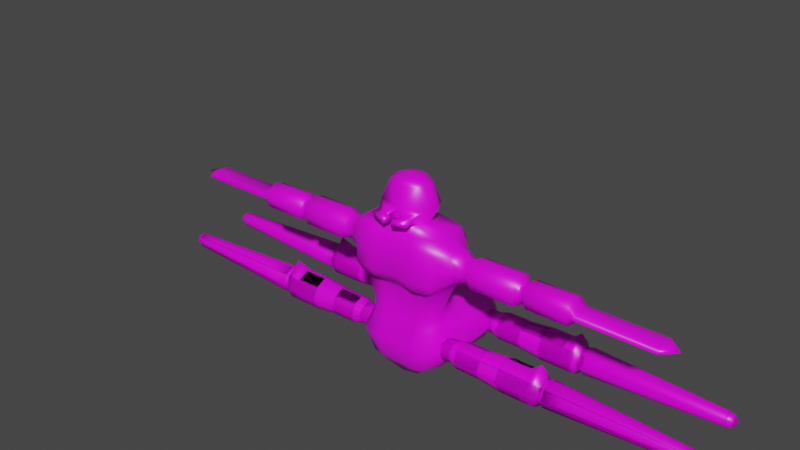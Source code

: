 # Source: monster.blend  (saved by Blender 2.83.19; exported with 4.5.12 LTS)
import bpy
from mathutils import Matrix  # noqa: F401  (used for matrix-valued properties, if any)

bpy.ops.wm.read_factory_settings(use_empty=True)
scene = bpy.context.scene
scene.name = 'Scene'

# ---- collections
col_collection = bpy.data.collections.new('Collection'); scene.collection.children.link(col_collection)

# ---- images (referenced by path relative to the original .blend; pixels are not part of the script)
import os
ASSET_DIR = os.environ.get("B2B_ASSET_DIR", "")  # directory of the original .blend (textures are referenced by path, not embedded)
HERE = os.path.dirname(os.path.abspath(__file__))  # packed textures are extracted next to this script under _unpacked/

def load_image(name, relpath, width, height, colorspace="sRGB"):
    """Load a texture the original file referenced (path relative to the .blend, or extracted next to this script)."""
    p = next((c for c in (os.path.join(HERE, relpath), os.path.join(ASSET_DIR, relpath)) if relpath and os.path.exists(c)), "")
    if p:
        img = bpy.data.images.load(p, check_existing=True)
        img.name = name
    else:  # same state as the original file: an image datablock whose file is absent (Cycles renders it pink)
        img = bpy.data.images.new(name, width, height)
        img.source = "FILE"
        img.filepath = "//" + (relpath or name)
    img.colorspace_settings.name = colorspace
    return img
img_crabby_png = load_image('crabby.png', 'crabby.png', 1024, 1024, 'sRGB')

# ---- materials (node trees are filled in below, after node groups)
mat_material = bpy.data.materials.new('Material')
mat_material.alpha_threshold = 0.0
mat_material.use_transparent_shadow = False
mat_material.line_color = (0.0, 0.0, 0.0, 1.0)

# ---- material node trees
mat_material.use_nodes = True; mat_material.node_tree.nodes.clear()
_N = mat_material.node_tree.nodes; _L = mat_material.node_tree.links
n0 = _N.new('ShaderNodeOutputMaterial'); n0.name = 'Material Output'; n0.location = (300, 300)
n1 = _N.new('ShaderNodeBsdfPrincipled'); n1.name = 'Principled BSDF'; n1.location = (10, 300)
n1.distribution = 'GGX'
n1.subsurface_method = 'BURLEY'
n1.inputs[2].default_value = 0.4
n1.inputs[3].default_value = 1.45
n1.inputs[27].default_value = (0.0, 0.0, 0.0, 1.0)
n1.inputs[28].default_value = 1.0
n2 = _N.new('ShaderNodeTexImage'); n2.name = 'Image Texture'; n2.location = (-280, 270)
n2.image = img_crabby_png
_L.new(n1.outputs[0], n0.inputs[0])
_L.new(n2.outputs[0], n1.inputs[0])
n0.is_active_output = True

# ---- world
world_world = bpy.data.worlds.new('World'); scene.world = world_world
world_world.use_nodes = True; world_world.node_tree.nodes.clear()
_N = world_world.node_tree.nodes; _L = world_world.node_tree.links
n0 = _N.new('ShaderNodeOutputWorld'); n0.name = 'World Output'; n0.location = (300, 300)
n1 = _N.new('ShaderNodeBackground'); n1.name = 'Background'; n1.location = (10, 300)
n1.inputs[0].default_value = (0.05088, 0.05088, 0.05088, 1.0)
_L.new(n1.outputs[0], n0.inputs[0])
n0.is_active_output = True
world_world.color = (0.05088, 0.05088, 0.05088)
world_world.use_sun_shadow = False
world_world.sun_shadow_jitter_overblur = 0.0

# ---- meshes
me_cube = bpy.data.meshes.new('Cube')
me_cube.from_pydata([(1.154, 0.7597, 3.931), (1.146, 0.7597, 2.412), (1.154, -0.7597, 3.931), (1.146, -0.7597, 2.412), (0.0, 0.7573, 2.352), (1.283, 0.8197, 3.172), (1.283, -0.8197, 3.172), (0.0, -0.6278, 3.991), (1.283, 0.0, 3.991), (0.0, -0.6278, 2.352), (0.0, 0.8197, 3.991), (1.492, 0.0, 2.352), (0.0, 1.0, 3.172), (2.15, 0.3677, 3.172), (0.0, -0.808, 3.172), (1.283, 0.8197, 2.672), (1.283, -0.8197, 2.672), (1.283, -0.5, 3.991), (0.6663, -0.7699, 2.352), (0.6663, 0.8197, 3.991), (1.245, 0.5, 2.352), (0.6663, 0.8197, 2.352), (1.283, 0.8197, 3.672), (1.283, -0.8197, 3.672), (0.6663, -0.7699, 3.991), (1.283, 0.5, 3.991), (0.6381, 1.0, 3.172), (0.0, 1.0, 2.672), (0.0, 1.0, 3.672), (1.667, -0.5, 3.172), (1.667, 0.5, 3.172), (1.667, 0.0, 2.672), (1.667, 0.0, 3.672), (0.6381, -0.9428, 3.172), (0.0, -0.808, 2.672), (0.0, -0.808, 3.672), (0.0, -0.5165, 4.172), (0.0, 0.6499, 4.172), (0.6381, 0.0, 4.172), (0.4867, 0.3504, 4.172), (0.4867, -0.3174, 4.172), (0.6381, -0.9428, 3.672), (0.6381, -0.9428, 2.672), (1.667, 0.375, 3.547), (1.667, 0.375, 2.797), (1.667, -0.375, 2.797), (0.6381, 1.0, 2.672), (0.6381, 1.0, 3.672), (1.667, -0.375, 3.547), (0.8985, -0.5, 1.546), (1.145, 0.0, 1.546), (0.0, 0.5672, 1.648), (0.0, 2.376, -0.7631), (0.8985, 0.6647, 1.648), (0.0, -0.4592, 1.546), (0.5271, 0.6647, 1.648), (0.5271, -0.4922, 1.546), (1.197, -0.6264, 2.381), (1.179, -0.5, 2.199), (0.8985, -0.5303, -0.2902), (1.145, 0.0, -0.2902), (0.0, -0.4377, 2.031), (0.0, -0.5205, 2.238), (0.6047, -0.4459, 2.031), (0.6416, -0.5624, 2.238), (0.8985, -0.5, 1.063), (1.145, 0.0, 1.063), (1.145, 2.086, -0.2902), (0.0, 2.086, -0.7631), (1.092, 0.5, 1.342), (0.5271, -0.7657, 0.4304), (0.0, 2.646, -0.7631), (0.5271, -0.4922, 1.063), (0.0, -0.4592, 1.063), (0.5271, -0.615, -0.2902), (0.0, -0.582, -0.2902), (0.8985, 2.586, -0.2902), (0.5271, 2.798, -0.2902), (0.5271, 2.798, 1.063), (1.362, 2.086, 0.8834), (0.8985, 2.586, 1.063), (0.0, 2.833, 1.063), (0.0, 2.833, -0.2902), (0.96, 1.566, 1.254), (0.5271, 1.566, 1.417), (0.0, 1.566, 1.507), (1.362, 1.566, 0.8834), (1.145, 1.566, -0.2902), (0.5271, 0.9584, 1.486), (0.9967, 0.9584, 1.323), (0.0, 0.9584, 1.577), (1.362, 0.9584, 0.8834), (1.145, 0.9584, -0.2902), (0.0, -0.7268, 0.4304), (1.49, -0.1846, 0.4304), (1.1, -0.6825, 0.4304), (0.5271, 3.119, 0.3473), (1.058, 2.79, 0.3473), (1.49, 2.278, 0.4304), (0.0, 3.161, 0.3473), (1.594, 1.664, 0.4304), (1.594, 0.9469, 0.4304), (0.5271, 0.0, -0.6402), (0.0, 0.002781, -0.7631), (0.5271, 0.9584, -0.6402), (0.5271, 1.566, -0.6402), (0.3751, 2.646, -0.6402), (0.5271, -0.3372, -0.6402), (0.0, -0.3042, -0.7631), (0.5227, 2.086, -0.6402), (0.5388, 2.376, -0.6402), (0.0, 2.977, -0.6402), (0.0, 0.9584, -0.7631), (0.0, 1.566, -0.7631), (1.97, 0.3677, 3.172), (2.325, 0.4571, 3.172), (1.97, 0.0, 3.539), (1.97, -0.3677, 3.172), (1.97, 0.0, 2.804), (1.97, 0.2758, 3.447), (1.97, 0.2758, 2.896), (1.97, -0.2758, 2.896), (1.97, -0.2758, 3.447), (3.661, 0.4571, 3.172), (2.15, 0.0, 3.539), (2.15, -0.3677, 3.172), (2.15, 0.0, 2.804), (2.15, 0.2758, 3.447), (2.15, 0.2758, 2.896), (2.15, -0.2758, 2.896), (2.15, -0.2758, 3.447), (3.78, 0.3213, 3.172), (2.325, 0.0, 3.629), (2.325, -0.4571, 3.172), (2.325, 0.0, 2.714), (2.325, 0.3428, 3.514), (2.325, 0.3428, 2.829), (2.325, -0.3428, 2.829), (2.325, -0.3428, 3.514), (3.845, 0.3213, 3.172), (3.661, 0.0, 3.629), (3.661, -0.4571, 3.172), (3.661, 0.0, 2.714), (3.661, 0.3428, 3.514), (3.661, 0.3428, 2.829), (3.661, -0.3428, 2.829), (3.661, -0.3428, 3.514), (3.927, 0.3213, 3.172), (3.78, 0.0, 3.493), (3.78, -0.3213, 3.172), (3.78, 0.0, 2.85), (3.78, 0.241, 3.413), (3.78, 0.241, 2.931), (3.78, -0.241, 2.931), (3.78, -0.241, 3.413), (4.008, 0.4016, 3.172), (3.845, 0.0, 3.493), (3.845, -0.3213, 3.172), (3.845, 0.0, 2.85), (3.845, 0.241, 3.413), (3.845, 0.241, 2.931), (3.845, -0.241, 2.931), (3.845, -0.241, 3.413), (5.278, 0.4016, 3.172), (3.927, 0.0, 3.493), (3.927, -0.3213, 3.172), (3.927, 0.0, 2.85), (3.927, 0.241, 3.413), (3.927, 0.241, 2.931), (3.927, -0.241, 2.931), (3.927, -0.241, 3.413), (4.008, 0.0, 3.573), (4.008, -0.4016, 3.172), (4.008, 0.0, 2.77), (4.008, 0.3012, 3.473), (4.008, 0.3012, 2.87), (4.008, -0.3012, 2.87), (4.008, -0.3012, 3.473), (7.803, 0.4016, 3.172), (5.278, 0.0, 3.573), (5.278, -0.4016, 3.172), (5.278, 0.0, 2.77), (5.278, 0.3012, 3.473), (5.278, 0.3012, 2.87), (5.278, -0.3012, 2.87), (5.278, -0.3012, 3.473), (5.491, 0.4016, 3.172), (5.491, 0.0, 3.289), (5.491, -0.4016, 3.172), (5.491, 0.0, 3.054), (5.491, 0.3012, 3.26), (5.491, 0.3012, 3.083), (5.491, -0.3012, 3.083), (5.491, -0.3012, 3.26), (7.803, 0.0, 3.289), (7.803, -0.4016, 3.172), (7.803, 0.0, 3.054), (7.803, 0.3012, 3.26), (7.803, 0.3012, 3.083), (7.803, -0.3012, 3.083), (7.803, -0.3012, 3.26), (0.7743, -0.3174, 4.604), (0.6381, 0.5066, 4.604), (8.215, 7.451e-09, 3.172), (0.9257, 0.0, 4.604), (0.0, -0.5165, 4.604), (0.0, 0.6499, 4.604), (0.0, -0.5165, 5.233), (0.4867, -0.3174, 5.233), (0.6381, 0.0, 5.233), (0.0, 0.5428, 5.233), (0.4867, 0.3504, 5.233), (0.0, -0.3666, 5.384), (0.2498, -0.3174, 5.384), (0.4012, 0.0, 5.384), (0.0, 0.3929, 5.384), (0.2498, 0.3504, 5.384), (0.0, 0.01327, 5.477), (0.2838, -0.7345, 4.276), (0.4687, -0.6588, 4.276), (0.2838, -0.7345, 4.44), (0.578, -0.6588, 4.44), (0.3519, -0.9499, 4.253), (0.5368, -0.8742, 4.253), (0.3519, -0.9499, 4.418), (0.646, -0.8742, 4.418), (0.06692, -0.803, 4.44), (0.06692, -0.803, 4.276), (0.1349, -1.018, 4.418), (0.1349, -1.018, 4.253), (1.184, -0.2363, 0.1663), (1.184, -0.2363, 0.639), (1.184, 0.2363, 0.1663), (1.184, 0.2363, 0.639), (1.656, -0.2363, 0.1663), (1.656, -0.2363, 0.639), (1.656, 0.2363, 0.1663), (1.656, 0.2363, 0.639), (1.184, -0.3545, 0.4027), (1.184, 0.3545, 0.4027), (1.656, 0.3545, 0.4027), (1.656, -0.3545, 0.4027), (1.184, 0.0, 0.04818), (1.184, 0.0, 0.7572), (1.656, 0.0, 0.04818), (1.656, 0.0, 0.7572), (2.658, 0.4517, 0.4027), (1.892, 0.4517, 0.4027), (1.892, 0.3012, 0.1015), (1.892, 0.0, -0.04907), (1.892, 0.0, 0.8544), (1.892, -0.3012, 0.7038), (1.892, -0.4517, 0.4027), (1.892, -0.3012, 0.1015), (1.892, 0.3012, 0.7038), (3.372, 0.5316, 0.4027), (2.658, 0.3012, 0.1015), (2.658, 0.0, -0.04907), (2.658, 0.0, 0.8544), (2.658, -0.3012, 0.7038), (2.658, -0.4517, 0.4027), (2.658, -0.3012, 0.1015), (2.658, 0.3012, 0.7038), (4.11, 0.5316, 0.4027), (3.372, 0.3544, 0.0483), (3.372, -5.531e-10, -0.1289), (3.372, -5.531e-10, 0.9342), (3.372, -0.3544, 0.7571), (3.372, -0.5316, 0.4027), (3.372, -0.3544, 0.0483), (3.372, 0.3544, 0.7571), (4.294, 0.5316, 0.4027), (4.11, 0.3544, 0.0483), (4.11, -5.531e-10, -0.1289), (4.11, -5.531e-10, 0.9342), (4.11, -0.3544, 0.7571), (4.11, -0.5316, 0.4027), (4.11, -0.3544, 0.0483), (4.11, 0.3544, 0.7571), (4.463, 0.5316, 0.4027), (4.294, 0.3544, 0.0483), (4.294, -5.531e-10, -0.1289), (4.294, -5.531e-10, 1.05), (4.294, -0.3544, 0.7571), (4.294, -0.5316, 0.4027), (4.294, -0.3544, 0.0483), (4.294, 0.3544, 0.7571), (4.554, 0.3882, 0.4027), (4.463, 0.3544, 0.0483), (4.463, -5.531e-10, -0.1289), (4.463, -5.531e-10, 1.186), (4.463, -0.3544, 0.7571), (4.463, -0.5316, 0.4027), (4.463, -0.3544, 0.0483), (4.463, 0.3544, 0.7571), (4.657, 0.3882, 0.4027), (4.554, 0.2588, 0.1439), (4.554, 1.268e-09, 0.01449), (4.554, 1.268e-09, 0.7909), (4.554, -0.2588, 0.6615), (4.554, -0.3882, 0.4027), (4.554, -0.2588, 0.1439), (4.554, 0.2588, 0.6615), (4.747, 0.4394, 0.4027), (4.657, 0.2588, 0.1439), (4.657, 1.268e-09, 0.01449), (4.657, 1.268e-09, 0.7909), (4.657, -0.2588, 0.6615), (4.657, -0.3882, 0.4027), (4.657, -0.2588, 0.1439), (4.657, 0.2588, 0.6615), (8.87, 0.233, 0.4027), (4.747, 0.2929, 0.1097), (4.747, 1.417e-09, -0.03675), (4.747, 1.417e-09, 0.8421), (4.747, -0.2929, 0.6956), (4.747, -0.4394, 0.4027), (4.747, -0.2929, 0.1097), (4.747, 0.2929, 0.6956), (9.032, 0.1667, 0.4027), (8.87, 0.1553, 0.2473), (8.87, 1.136e-09, 0.1697), (8.87, 1.136e-09, 0.6357), (8.87, -0.1553, 0.558), (8.87, -0.233, 0.4027), (8.87, -0.1553, 0.2473), (8.87, 0.1553, 0.558), (9.032, 0.1111, 0.2915), (9.032, 1.141e-09, 0.236), (9.032, 1.141e-09, 0.5694), (9.032, -0.1111, 0.5138), (9.032, -0.1667, 0.4027), (9.032, -0.1111, 0.2915), (9.032, 0.1111, 0.5138), (9.134, -2.336e-10, 0.4027), (1.184, 1.769, 0.1663), (1.184, 1.769, 0.639), (1.184, 2.241, 0.1663), (1.184, 2.241, 0.639), (1.656, 1.769, 0.1663), (1.656, 1.769, 0.639), (1.656, 2.241, 0.1663), (1.656, 2.241, 0.639), (1.184, 1.651, 0.4027), (1.184, 2.36, 0.4027), (1.656, 2.36, 0.4027), (1.656, 1.651, 0.4027), (1.184, 2.005, 0.04818), (1.184, 2.005, 0.7572), (1.656, 2.005, 0.04818), (1.656, 2.005, 0.7572), (2.658, 2.457, 0.4027), (1.892, 2.457, 0.4027), (1.892, 2.306, 0.1015), (1.892, 2.005, -0.04907), (1.892, 2.005, 0.8544), (1.892, 1.704, 0.7038), (1.892, 1.553, 0.4027), (1.892, 1.704, 0.1015), (1.892, 2.306, 0.7038), (3.372, 2.537, 0.4027), (2.658, 2.306, 0.1015), (2.658, 2.005, -0.04907), (2.658, 2.005, 0.8544), (2.658, 1.704, 0.7038), (2.658, 1.553, 0.4027), (2.658, 1.704, 0.1015), (2.658, 2.306, 0.7038), (4.11, 2.537, 0.4027), (3.372, 2.359, 0.0483), (3.372, 2.005, -0.1289), (3.372, 2.005, 0.9342), (3.372, 1.651, 0.7571), (3.372, 1.474, 0.4027), (3.372, 1.651, 0.0483), (3.372, 2.359, 0.7571), (4.294, 2.537, 0.4027), (4.11, 2.359, 0.0483), (4.11, 2.005, -0.1289), (4.11, 2.005, 0.9342), (4.11, 1.651, 0.7571), (4.11, 1.474, 0.4027), (4.11, 1.651, 0.0483), (4.11, 2.359, 0.7571), (4.463, 2.537, 0.4027), (4.294, 2.359, 0.0483), (4.294, 2.005, -0.1289), (4.294, 2.005, 1.05), (4.294, 1.651, 0.7571), (4.294, 1.474, 0.4027), (4.294, 1.651, 0.0483), (4.294, 2.359, 0.7571), (4.554, 2.393, 0.4027), (4.463, 2.359, 0.0483), (4.463, 2.005, -0.1289), (4.463, 2.005, 1.186), (4.463, 1.651, 0.7571), (4.463, 1.474, 0.4027), (4.463, 1.651, 0.0483), (4.463, 2.359, 0.7571), (4.657, 2.393, 0.4027), (4.554, 2.264, 0.1439), (4.554, 2.005, 0.01449), (4.554, 2.005, 0.7909), (4.554, 1.746, 0.6615), (4.554, 1.617, 0.4027), (4.554, 1.746, 0.1439), (4.554, 2.264, 0.6615), (4.747, 2.444, 0.4027), (4.657, 2.264, 0.1439), (4.657, 2.005, 0.01449), (4.657, 2.005, 0.7909), (4.657, 1.746, 0.6615), (4.657, 1.617, 0.4027), (4.657, 1.746, 0.1439), (4.657, 2.264, 0.6615), (8.87, 2.238, 0.4027), (4.747, 2.298, 0.1097), (4.747, 2.005, -0.03675), (4.747, 2.005, 0.8421), (4.747, 1.712, 0.6956), (4.747, 1.566, 0.4027), (4.747, 1.712, 0.1097), (4.747, 2.298, 0.6956), (9.032, 2.172, 0.4027), (8.87, 2.16, 0.2473), (8.87, 2.005, 0.1697), (8.87, 2.005, 0.6357), (8.87, 1.85, 0.558), (8.87, 1.772, 0.4027), (8.87, 1.85, 0.2473), (8.87, 2.16, 0.558), (9.032, 2.116, 0.2915), (9.032, 2.005, 0.236), (9.032, 2.005, 0.5694), (9.032, 1.894, 0.5138), (9.032, 1.838, 0.4027), (9.032, 1.894, 0.2915), (9.032, 2.116, 0.5138), (9.134, 2.005, 0.4027), (-1.184, 2.241, 0.1663), (-1.184, 2.241, 0.639), (-1.184, 1.769, 0.1663), (-1.184, 1.769, 0.639), (-1.656, 2.241, 0.1663), (-1.656, 2.241, 0.639), (-1.656, 1.769, 0.1663), (-1.656, 1.769, 0.639), (-1.184, 2.36, 0.4027), (-1.184, 1.651, 0.4027), (-1.656, 1.651, 0.4027), (-1.656, 2.36, 0.4027), (-1.184, 2.005, 0.04818), (-1.184, 2.005, 0.7572), (-1.656, 2.005, 0.04818), (-1.656, 2.005, 0.7572), (-2.658, 1.553, 0.4027), (-1.892, 1.553, 0.4027), (-1.892, 1.704, 0.1015), (-1.892, 2.005, -0.04907), (-1.892, 2.005, 0.8544), (-1.892, 2.306, 0.7038), (-1.892, 2.457, 0.4027), (-1.892, 2.306, 0.1015), (-1.892, 1.704, 0.7038), (-3.372, 1.474, 0.4027), (-2.658, 1.704, 0.1015), (-2.658, 2.005, -0.04907), (-2.658, 2.005, 0.8544), (-2.658, 2.306, 0.7038), (-2.658, 2.457, 0.4027), (-2.658, 2.306, 0.1015), (-2.658, 1.704, 0.7038), (-4.11, 1.474, 0.4027), (-3.372, 1.651, 0.0483), (-3.372, 2.005, -0.1289), (-3.372, 2.005, 0.9342), (-3.372, 2.359, 0.7571), (-3.372, 2.537, 0.4027), (-3.372, 2.359, 0.0483), (-3.372, 1.651, 0.7571), (-4.294, 1.474, 0.4027), (-4.11, 1.651, 0.0483), (-4.11, 2.005, -0.1289), (-4.11, 2.005, 0.9342), (-4.11, 2.359, 0.7571), (-4.11, 2.537, 0.4027), (-4.11, 2.359, 0.0483), (-4.11, 1.651, 0.7571), (-4.463, 1.474, 0.4027), (-4.294, 1.651, 0.0483), (-4.294, 2.005, -0.1289), (-4.294, 2.005, 1.05), (-4.294, 2.359, 0.7571), (-4.294, 2.537, 0.4027), (-4.294, 2.359, 0.0483), (-4.294, 1.651, 0.7571), (-4.554, 1.617, 0.4027), (-4.463, 1.651, 0.0483), (-4.463, 2.005, -0.1289), (-4.463, 2.005, 1.186), (-4.463, 2.359, 0.7571), (-4.463, 2.537, 0.4027), (-4.463, 2.359, 0.0483), (-4.463, 1.651, 0.7571), (-4.657, 1.617, 0.4027), (-4.554, 1.746, 0.1439), (-4.554, 2.005, 0.01449), (-4.554, 2.005, 0.7909), (-4.554, 2.264, 0.6615), (-4.554, 2.393, 0.4027), (-4.554, 2.264, 0.1439), (-4.554, 1.746, 0.6615), (-4.747, 1.566, 0.4027), (-4.657, 1.746, 0.1439), (-4.657, 2.005, 0.01449), (-4.657, 2.005, 0.7909), (-4.657, 2.264, 0.6615), (-4.657, 2.393, 0.4027), (-4.657, 2.264, 0.1439), (-4.657, 1.746, 0.6615), (-8.87, 1.772, 0.4027), (-4.747, 1.712, 0.1097), (-4.747, 2.005, -0.03675), (-4.747, 2.005, 0.8421), (-4.747, 2.298, 0.6956), (-4.747, 2.444, 0.4027), (-4.747, 2.298, 0.1097), (-4.747, 1.712, 0.6956), (-9.032, 1.838, 0.4027), (-8.87, 1.85, 0.2473), (-8.87, 2.005, 0.1697), (-8.87, 2.005, 0.6357), (-8.87, 2.16, 0.558), (-8.87, 2.238, 0.4027), (-8.87, 2.16, 0.2473), (-8.87, 1.85, 0.558), (-9.032, 1.894, 0.2915), (-9.032, 2.005, 0.236), (-9.032, 2.005, 0.5694), (-9.032, 2.116, 0.5138), (-9.032, 2.172, 0.4027), (-9.032, 2.116, 0.2915), (-9.032, 1.894, 0.5138), (-9.134, 2.005, 0.4027), (-1.184, 0.2363, 0.1663), (-1.184, 0.2363, 0.639), (-1.184, -0.2363, 0.1663), (-1.184, -0.2363, 0.639), (-1.656, 0.2363, 0.1663), (-1.656, 0.2363, 0.639), (-1.656, -0.2363, 0.1663), (-1.656, -0.2363, 0.639), (-1.184, 0.3545, 0.4027), (-1.184, -0.3545, 0.4027), (-1.656, -0.3545, 0.4027), (-1.656, 0.3545, 0.4027), (-1.184, 7.701e-08, 0.04818), (-1.184, 7.701e-08, 0.7572), (-1.656, -7.701e-08, 0.04818), (-1.656, -7.701e-08, 0.7572), (-2.658, -0.4517, 0.4027), (-1.892, -0.4517, 0.4027), (-1.892, -0.3012, 0.1015), (-1.892, -1.538e-07, -0.04907), (-1.892, -1.538e-07, 0.8544), (-1.892, 0.3012, 0.7038), (-1.892, 0.4517, 0.4027), (-1.892, 0.3012, 0.1015), (-1.892, -0.3012, 0.7038), (-3.372, -0.5316, 0.4027), (-2.658, -0.3012, 0.1015), (-2.658, -4.034e-07, -0.04907), (-2.658, -4.034e-07, 0.8544), (-2.658, 0.3012, 0.7038), (-2.658, 0.4517, 0.4027), (-2.658, 0.3012, 0.1015), (-2.658, -0.3012, 0.7038), (-4.11, -0.5316, 0.4027), (-3.372, -0.3544, 0.0483), (-3.372, -6.353e-07, -0.1289), (-3.372, -6.353e-07, 0.9342), (-3.372, 0.3544, 0.7571), (-3.372, 0.5316, 0.4027), (-3.372, 0.3544, 0.0483), (-3.372, -0.3544, 0.7571), (-4.294, -0.5316, 0.4027), (-4.11, -0.3544, 0.0483), (-4.11, -8.759e-07, -0.1289), (-4.11, -8.759e-07, 0.9342), (-4.11, 0.3544, 0.7571), (-4.11, 0.5316, 0.4027), (-4.11, 0.3544, 0.0483), (-4.11, -0.3544, 0.7571), (-4.463, -0.5316, 0.4027), (-4.294, -0.3544, 0.0483), (-4.294, -9.359e-07, -0.1289), (-4.294, -9.359e-07, 1.05), (-4.294, 0.3544, 0.7571), (-4.294, 0.5316, 0.4027), (-4.294, 0.3544, 0.0483), (-4.294, -0.3544, 0.7571), (-4.554, -0.3882, 0.4027), (-4.463, -0.3544, 0.0483), (-4.463, -9.909e-07, -0.1289), (-4.463, -9.909e-07, 1.186), (-4.463, 0.3544, 0.7571), (-4.463, 0.5316, 0.4027), (-4.463, 0.3544, 0.0483), (-4.463, -0.3544, 0.7571), (-4.657, -0.3882, 0.4027), (-4.554, -0.2588, 0.1439), (-4.554, -1.022e-06, 0.01449), (-4.554, -1.022e-06, 0.7909), (-4.554, 0.2588, 0.6615), (-4.554, 0.3882, 0.4027), (-4.554, 0.2588, 0.1439), (-4.554, -0.2588, 0.6615), (-4.747, -0.4394, 0.4027), (-4.657, -0.2588, 0.1439), (-4.657, -1.056e-06, 0.01449), (-4.657, -1.056e-06, 0.7909), (-4.657, 0.2588, 0.6615), (-4.657, 0.3882, 0.4027), (-4.657, 0.2588, 0.1439), (-4.657, -0.2588, 0.6615), (-8.87, -0.233, 0.4027), (-4.747, -0.2929, 0.1097), (-4.747, -1.085e-06, -0.03675), (-4.747, -1.085e-06, 0.8421), (-4.747, 0.2929, 0.6956), (-4.747, 0.4394, 0.4027), (-4.747, 0.2929, 0.1097), (-4.747, -0.2929, 0.6956), (-9.032, -0.1667, 0.4027), (-8.87, -0.1553, 0.2473), (-8.87, -2.429e-06, 0.1697), (-8.87, -2.429e-06, 0.6357), (-8.87, 0.1553, 0.558), (-8.87, 0.233, 0.4027), (-8.87, 0.1553, 0.2473), (-8.87, -0.1553, 0.558), (-9.032, -0.1111, 0.2915), (-9.032, -2.481e-06, 0.236), (-9.032, -2.481e-06, 0.5694), (-9.032, 0.1111, 0.5138), (-9.032, 0.1667, 0.4027), (-9.032, 0.1111, 0.2915), (-9.032, -0.1111, 0.5138), (-9.134, -2.513e-06, 0.4027)], [], [(57, 45, 16, 3), (48, 17, 2, 23), (47, 19, 0, 22), (46, 26, 5, 15), (45, 29, 6, 16), (31, 44, 120, 118), (43, 25, 8, 32), (42, 33, 14, 34), (41, 24, 7, 35), (40, 36, 7, 24), (201, 205, 220, 221), (25, 39, 38, 8), (0, 19, 39, 25), (19, 10, 37, 39), (17, 40, 24, 2), (8, 38, 40, 17), (38, 39, 202, 204), (33, 41, 35, 14), (6, 23, 41, 33), (23, 2, 24, 41), (18, 42, 34, 9), (3, 16, 42, 18), (16, 6, 33, 42), (64, 57, 3, 18), (20, 53, 1), (4, 21, 55, 51), (29, 45, 121, 117), (5, 22, 43, 30), (22, 0, 25, 43), (20, 44, 31, 11), (1, 15, 44, 20), (15, 5, 30, 44), (58, 63, 56, 49), (48, 29, 117, 122), (21, 46, 15, 1), (4, 27, 46, 21), (27, 12, 26, 46), (26, 47, 22, 5), (12, 28, 47, 26), (28, 10, 19, 47), (29, 48, 23, 6), (44, 30, 114, 120), (32, 8, 17, 48), (62, 64, 18, 9), (110, 109, 68, 52), (53, 50, 66, 69), (50, 11, 58, 49), (64, 62, 61, 63), (57, 64, 63, 58), (11, 31, 45, 57, 58), (21, 1, 53, 55), (20, 11, 50, 53), (56, 63, 61, 54), (66, 94, 101, 91), (56, 54, 73, 72), (84, 83, 80, 78), (70, 93, 75, 74), (50, 49, 65, 66), (49, 56, 72, 65), (69, 89, 53), (106, 110, 52, 71), (74, 75, 108, 107), (82, 77, 106, 111), (94, 95, 59, 60), (95, 70, 74, 59), (97, 98, 67, 76), (96, 97, 76, 77), (99, 96, 77, 82), (83, 86, 79, 80), (85, 84, 78, 81), (100, 87, 67, 98), (92, 60, 102, 104), (60, 59, 107, 102), (101, 92, 87, 100), (90, 88, 84, 85), (89, 91, 86, 83), (87, 92, 104, 105), (88, 89, 83, 84), (55, 53, 89, 88), (59, 74, 107), (69, 66, 91, 89), (67, 87, 105, 109), (51, 55, 88, 90), (94, 60, 92, 101), (76, 67, 109, 110), (91, 101, 100, 86), (86, 100, 98, 79), (81, 78, 96, 99), (78, 80, 97, 96), (80, 79, 98, 97), (65, 72, 70, 95), (66, 65, 95, 94), (72, 73, 93, 70), (103, 102, 107, 108), (104, 112, 113, 105), (102, 103, 112, 104), (77, 76, 110, 106), (111, 106, 71), (109, 105, 113, 68), (119, 116, 124, 127), (118, 120, 128, 126), (121, 118, 126, 129), (116, 122, 130, 124), (30, 43, 119, 114), (43, 32, 116, 119), (32, 48, 122, 116), (45, 31, 118, 121), (124, 130, 138, 132), (13, 127, 135, 115), (128, 13, 115, 136), (125, 129, 137, 133), (122, 117, 125, 130), (117, 121, 129, 125), (120, 114, 13, 128), (114, 119, 127, 13), (136, 115, 123, 144), (133, 137, 145, 141), (138, 133, 141, 146), (135, 132, 140, 143), (129, 126, 134, 137), (126, 128, 136, 134), (127, 124, 132, 135), (130, 125, 133, 138), (143, 140, 148, 151), (142, 144, 152, 150), (145, 142, 150, 153), (140, 146, 154, 148), (115, 135, 143, 123), (132, 138, 146, 140), (137, 134, 142, 145), (134, 136, 144, 142), (150, 152, 160, 158), (153, 150, 158, 161), (148, 154, 162, 156), (131, 151, 159, 139), (146, 141, 149, 154), (141, 145, 153, 149), (144, 123, 131, 152), (123, 143, 151, 131), (139, 159, 167, 147), (160, 139, 147, 168), (157, 161, 169, 165), (162, 157, 165, 170), (151, 148, 156, 159), (154, 149, 157, 162), (149, 153, 161, 157), (152, 131, 139, 160), (165, 169, 176, 172), (170, 165, 172, 177), (167, 164, 171, 174), (166, 168, 175, 173), (156, 162, 170, 164), (161, 158, 166, 169), (158, 160, 168, 166), (159, 156, 164, 167), (174, 171, 179, 182), (173, 175, 183, 181), (176, 173, 181, 184), (171, 177, 185, 179), (168, 147, 155, 175), (147, 167, 174, 155), (164, 170, 177, 171), (169, 166, 173, 176), (184, 181, 189, 192), (179, 185, 193, 187), (163, 182, 190, 186), (183, 163, 186, 191), (177, 172, 180, 185), (172, 176, 184, 180), (175, 155, 163, 183), (155, 174, 182, 163), (186, 190, 197, 178), (191, 186, 178, 198), (188, 192, 199, 195), (193, 188, 195, 200), (181, 183, 191, 189), (182, 179, 187, 190), (185, 180, 188, 193), (180, 184, 192, 188), (200, 195, 203), (197, 194, 203), (196, 198, 203), (199, 196, 203), (187, 193, 200, 194), (192, 189, 196, 199), (189, 191, 198, 196), (190, 187, 194, 197), (39, 37, 206, 202), (40, 38, 204, 201), (195, 199, 203), (198, 178, 203), (178, 197, 203), (194, 200, 203), (201, 204, 209, 208), (209, 211, 216, 214), (202, 206, 210, 211), (205, 201, 208, 207), (204, 202, 211, 209), (214, 217, 212, 213), (216, 215, 217, 214), (208, 209, 214, 213), (211, 210, 215, 216), (207, 208, 213, 212), (221, 220, 224, 225), (40, 201, 221, 219), (36, 40, 219, 218), (205, 36, 218, 220), (222, 223, 225, 224), (218, 222, 229, 227), (219, 221, 225, 223), (218, 219, 223, 222), (226, 227, 229, 228), (220, 218, 227, 226), (224, 220, 226, 228), (222, 224, 228, 229), (239, 233, 237, 240), (245, 235, 251, 250), (241, 235, 231, 238), (242, 244, 234, 230), (245, 243, 231, 235), (234, 241, 238, 230), (237, 245, 250, 254), (232, 239, 240, 236), (240, 237, 254, 247), (237, 233, 243, 245), (232, 236, 244, 242), (244, 236, 248, 249), (248, 247, 246, 256), (250, 251, 259, 258), (247, 254, 262, 246), (254, 250, 258, 262), (236, 240, 247, 248), (235, 241, 252, 251), (234, 244, 249, 253), (241, 234, 253, 252), (246, 262, 270, 255), (262, 258, 266, 270), (257, 256, 264, 265), (260, 261, 269, 268), (253, 249, 257, 261), (251, 252, 260, 259), (252, 253, 261, 260), (249, 248, 256, 257), (265, 264, 272, 273), (268, 269, 277, 276), (267, 268, 276, 275), (269, 265, 273, 277), (258, 259, 267, 266), (256, 246, 255, 264), (261, 257, 265, 269), (259, 260, 268, 267), (277, 273, 281, 285), (272, 263, 271, 280), (274, 275, 283, 282), (263, 278, 286, 271), (270, 266, 274, 278), (255, 270, 278, 263), (266, 267, 275, 274), (264, 255, 263, 272), (280, 271, 279, 288), (282, 283, 291, 290), (271, 286, 294, 279), (286, 282, 290, 294), (275, 276, 284, 283), (276, 277, 285, 284), (273, 272, 280, 281), (278, 274, 282, 286), (294, 290, 298, 302), (289, 288, 296, 297), (292, 293, 301, 300), (291, 292, 300, 299), (285, 281, 289, 293), (283, 284, 292, 291), (284, 285, 293, 292), (281, 280, 288, 289), (300, 301, 309, 308), (299, 300, 308, 307), (301, 297, 305, 309), (296, 287, 295, 304), (279, 294, 302, 287), (290, 291, 299, 298), (288, 279, 287, 296), (293, 289, 297, 301), (309, 305, 313, 317), (304, 295, 303, 312), (306, 307, 315, 314), (295, 310, 318, 303), (297, 296, 304, 305), (302, 298, 306, 310), (287, 302, 310, 295), (298, 299, 307, 306), (314, 315, 323, 322), (303, 318, 326, 311), (318, 314, 322, 326), (313, 312, 320, 321), (307, 308, 316, 315), (308, 309, 317, 316), (305, 304, 312, 313), (310, 306, 314, 318), (321, 320, 327, 328), (324, 325, 332, 331), (323, 324, 331, 330), (325, 321, 328, 332), (312, 303, 311, 320), (317, 313, 321, 325), (315, 316, 324, 323), (316, 317, 325, 324), (330, 331, 334), (332, 328, 334), (327, 319, 334), (329, 330, 334), (326, 322, 329, 333), (311, 326, 333, 319), (322, 323, 330, 329), (320, 311, 319, 327), (331, 332, 334), (328, 327, 334), (333, 329, 334), (319, 333, 334), (344, 338, 342, 345), (350, 340, 356, 355), (346, 340, 336, 343), (347, 349, 339, 335), (350, 348, 336, 340), (339, 346, 343, 335), (342, 350, 355, 359), (337, 344, 345, 341), (345, 342, 359, 352), (342, 338, 348, 350), (337, 341, 349, 347), (349, 341, 353, 354), (353, 352, 351, 361), (355, 356, 364, 363), (352, 359, 367, 351), (359, 355, 363, 367), (341, 345, 352, 353), (340, 346, 357, 356), (339, 349, 354, 358), (346, 339, 358, 357), (351, 367, 375, 360), (367, 363, 371, 375), (362, 361, 369, 370), (365, 366, 374, 373), (358, 354, 362, 366), (356, 357, 365, 364), (357, 358, 366, 365), (354, 353, 361, 362), (370, 369, 377, 378), (373, 374, 382, 381), (372, 373, 381, 380), (374, 370, 378, 382), (363, 364, 372, 371), (361, 351, 360, 369), (366, 362, 370, 374), (364, 365, 373, 372), (382, 378, 386, 390), (377, 368, 376, 385), (379, 380, 388, 387), (368, 383, 391, 376), (375, 371, 379, 383), (360, 375, 383, 368), (371, 372, 380, 379), (369, 360, 368, 377), (385, 376, 384, 393), (387, 388, 396, 395), (376, 391, 399, 384), (391, 387, 395, 399), (380, 381, 389, 388), (381, 382, 390, 389), (378, 377, 385, 386), (383, 379, 387, 391), (399, 395, 403, 407), (394, 393, 401, 402), (397, 398, 406, 405), (396, 397, 405, 404), (390, 386, 394, 398), (388, 389, 397, 396), (389, 390, 398, 397), (386, 385, 393, 394), (405, 406, 414, 413), (404, 405, 413, 412), (406, 402, 410, 414), (401, 392, 400, 409), (384, 399, 407, 392), (395, 396, 404, 403), (393, 384, 392, 401), (398, 394, 402, 406), (414, 410, 418, 422), (409, 400, 408, 417), (411, 412, 420, 419), (400, 415, 423, 408), (402, 401, 409, 410), (407, 403, 411, 415), (392, 407, 415, 400), (403, 404, 412, 411), (419, 420, 428, 427), (408, 423, 431, 416), (423, 419, 427, 431), (418, 417, 425, 426), (412, 413, 421, 420), (413, 414, 422, 421), (410, 409, 417, 418), (415, 411, 419, 423), (426, 425, 432, 433), (429, 430, 437, 436), (428, 429, 436, 435), (430, 426, 433, 437), (417, 408, 416, 425), (422, 418, 426, 430), (420, 421, 429, 428), (421, 422, 430, 429), (435, 436, 439), (437, 433, 439), (432, 424, 439), (434, 435, 439), (431, 427, 434, 438), (416, 431, 438, 424), (427, 428, 435, 434), (425, 416, 424, 432), (436, 437, 439), (433, 432, 439), (438, 434, 439), (424, 438, 439), (449, 443, 447, 450), (455, 445, 461, 460), (451, 445, 441, 448), (452, 454, 444, 440), (455, 453, 441, 445), (444, 451, 448, 440), (447, 455, 460, 464), (442, 449, 450, 446), (450, 447, 464, 457), (447, 443, 453, 455), (442, 446, 454, 452), (454, 446, 458, 459), (458, 457, 456, 466), (460, 461, 469, 468), (457, 464, 472, 456), (464, 460, 468, 472), (446, 450, 457, 458), (445, 451, 462, 461), (444, 454, 459, 463), (451, 444, 463, 462), (456, 472, 480, 465), (472, 468, 476, 480), (467, 466, 474, 475), (470, 471, 479, 478), (463, 459, 467, 471), (461, 462, 470, 469), (462, 463, 471, 470), (459, 458, 466, 467), (475, 474, 482, 483), (478, 479, 487, 486), (477, 478, 486, 485), (479, 475, 483, 487), (468, 469, 477, 476), (466, 456, 465, 474), (471, 467, 475, 479), (469, 470, 478, 477), (487, 483, 491, 495), (482, 473, 481, 490), (484, 485, 493, 492), (473, 488, 496, 481), (480, 476, 484, 488), (465, 480, 488, 473), (476, 477, 485, 484), (474, 465, 473, 482), (490, 481, 489, 498), (492, 493, 501, 500), (481, 496, 504, 489), (496, 492, 500, 504), (485, 486, 494, 493), (486, 487, 495, 494), (483, 482, 490, 491), (488, 484, 492, 496), (504, 500, 508, 512), (499, 498, 506, 507), (502, 503, 511, 510), (501, 502, 510, 509), (495, 491, 499, 503), (493, 494, 502, 501), (494, 495, 503, 502), (491, 490, 498, 499), (510, 511, 519, 518), (509, 510, 518, 517), (511, 507, 515, 519), (506, 497, 505, 514), (489, 504, 512, 497), (500, 501, 509, 508), (498, 489, 497, 506), (503, 499, 507, 511), (519, 515, 523, 527), (514, 505, 513, 522), (516, 517, 525, 524), (505, 520, 528, 513), (507, 506, 514, 515), (512, 508, 516, 520), (497, 512, 520, 505), (508, 509, 517, 516), (524, 525, 533, 532), (513, 528, 536, 521), (528, 524, 532, 536), (523, 522, 530, 531), (517, 518, 526, 525), (518, 519, 527, 526), (515, 514, 522, 523), (520, 516, 524, 528), (531, 530, 537, 538), (534, 535, 542, 541), (533, 534, 541, 540), (535, 531, 538, 542), (522, 513, 521, 530), (527, 523, 531, 535), (525, 526, 534, 533), (526, 527, 535, 534), (540, 541, 544), (542, 538, 544), (537, 529, 544), (539, 540, 544), (536, 532, 539, 543), (521, 536, 543, 529), (532, 533, 540, 539), (530, 521, 529, 537), (541, 542, 544), (538, 537, 544), (543, 539, 544), (529, 543, 544), (554, 548, 552, 555), (560, 550, 566, 565), (556, 550, 546, 553), (557, 559, 549, 545), (560, 558, 546, 550), (549, 556, 553, 545), (552, 560, 565, 569), (547, 554, 555, 551), (555, 552, 569, 562), (552, 548, 558, 560), (547, 551, 559, 557), (559, 551, 563, 564), (563, 562, 561, 571), (565, 566, 574, 573), (562, 569, 577, 561), (569, 565, 573, 577), (551, 555, 562, 563), (550, 556, 567, 566), (549, 559, 564, 568), (556, 549, 568, 567), (561, 577, 585, 570), (577, 573, 581, 585), (572, 571, 579, 580), (575, 576, 584, 583), (568, 564, 572, 576), (566, 567, 575, 574), (567, 568, 576, 575), (564, 563, 571, 572), (580, 579, 587, 588), (583, 584, 592, 591), (582, 583, 591, 590), (584, 580, 588, 592), (573, 574, 582, 581), (571, 561, 570, 579), (576, 572, 580, 584), (574, 575, 583, 582), (592, 588, 596, 600), (587, 578, 586, 595), (589, 590, 598, 597), (578, 593, 601, 586), (585, 581, 589, 593), (570, 585, 593, 578), (581, 582, 590, 589), (579, 570, 578, 587), (595, 586, 594, 603), (597, 598, 606, 605), (586, 601, 609, 594), (601, 597, 605, 609), (590, 591, 599, 598), (591, 592, 600, 599), (588, 587, 595, 596), (593, 589, 597, 601), (609, 605, 613, 617), (604, 603, 611, 612), (607, 608, 616, 615), (606, 607, 615, 614), (600, 596, 604, 608), (598, 599, 607, 606), (599, 600, 608, 607), (596, 595, 603, 604), (615, 616, 624, 623), (614, 615, 623, 622), (616, 612, 620, 624), (611, 602, 610, 619), (594, 609, 617, 602), (605, 606, 614, 613), (603, 594, 602, 611), (608, 604, 612, 616), (624, 620, 628, 632), (619, 610, 618, 627), (621, 622, 630, 629), (610, 625, 633, 618), (612, 611, 619, 620), (617, 613, 621, 625), (602, 617, 625, 610), (613, 614, 622, 621), (629, 630, 638, 637), (618, 633, 641, 626), (633, 629, 637, 641), (628, 627, 635, 636), (622, 623, 631, 630), (623, 624, 632, 631), (620, 619, 627, 628), (625, 621, 629, 633), (636, 635, 642, 643), (639, 640, 647, 646), (638, 639, 646, 645), (640, 636, 643, 647), (627, 618, 626, 635), (632, 628, 636, 640), (630, 631, 639, 638), (631, 632, 640, 639), (645, 646, 649), (647, 643, 649), (642, 634, 649), (644, 645, 649), (641, 637, 644, 648), (626, 641, 648, 634), (637, 638, 645, 644), (635, 626, 634, 642), (646, 647, 649), (643, 642, 649), (648, 644, 649), (634, 648, 649)])
me_cube.polygons.foreach_set('use_smooth', [True] * 631)
_uv = me_cube.uv_layers.new(name='UVMap')
_uv.uv.foreach_set('vector', [0.1472, 0.7393, 0.2127, 0.7832, 0.148, 0.7781, 0.1353, 0.7518, 0.2094, 0.8746, 0.1577, 0.9134, 0.1366, 0.8969, 0.1469, 0.8736, 0.3658, 0.7798, 0.3576, 0.8103, 0.3215, 0.7986, 0.3127, 0.7785, 0.3678, 0.6925, 0.3678, 0.7372, 0.3094, 0.7376, 0.3089, 0.6946, 0.2127, 0.7832, 0.2037, 0.829, 0.1497, 0.8274, 0.148, 0.7781, 0.8007, 0.6289, 0.767, 0.6276, 0.7713, 0.5962, 0.8014, 0.5978, 0.2603, 0.7797, 0.3032, 0.8125, 0.2749, 0.8458, 0.2399, 0.8122, 0.08354, 0.7786, 0.08361, 0.8287, 0.0112, 0.8331, 0.0112, 0.7731, 0.08754, 0.878, 0.0964, 0.9126, 0.02707, 0.9356, 0.0194, 0.8929, 0.09178, 0.9684, 0.02914, 0.961, 0.02707, 0.9356, 0.0964, 0.9126, 0.4414, 0.7695, 0.5596, 0.7696, 0.5204, 0.8058, 0.4903, 0.8008, 0.3032, 0.8125, 0.3582, 0.8594, 0.3285, 0.8812, 0.2749, 0.8458, 0.3215, 0.7986, 0.3576, 0.8103, 0.3582, 0.8594, 0.3032, 0.8125, 0.3576, 0.8103, 0.4177, 0.8228, 0.4139, 0.8473, 0.3582, 0.8594, 0.1577, 0.9134, 0.09178, 0.9684, 0.0964, 0.9126, 0.1366, 0.8969, 0.1901, 0.9539, 0.1239, 0.9928, 0.09178, 0.9684, 0.1577, 0.9134, 0.8376, 0.7144, 0.9012, 0.7614, 0.8553, 0.8305, 0.7874, 0.7923, 0.08361, 0.8287, 0.08754, 0.878, 0.0194, 0.8929, 0.0112, 0.8331, 0.1497, 0.8274, 0.1469, 0.8736, 0.08754, 0.878, 0.08361, 0.8287, 0.1469, 0.8736, 0.1366, 0.8969, 0.0964, 0.9126, 0.08754, 0.878, 0.08771, 0.7406, 0.08354, 0.7786, 0.0112, 0.7731, 0.01311, 0.7288, 0.1353, 0.7518, 0.148, 0.7781, 0.08354, 0.7786, 0.08771, 0.7406, 0.148, 0.7781, 0.1497, 0.8274, 0.08361, 0.8287, 0.08354, 0.7786, 0.08676, 0.715, 0.1472, 0.7393, 0.1353, 0.7518, 0.08771, 0.7406, 0.2915, 0.6571, 0.3336, 0.593, 0.3162, 0.6685, 0.4248, 0.6529, 0.3617, 0.6597, 0.3687, 0.59, 0.4194, 0.5836, 0.867, 0.6225, 0.8344, 0.6291, 0.8315, 0.5976, 0.859, 0.5955, 0.3094, 0.7376, 0.3127, 0.7785, 0.2603, 0.7797, 0.2639, 0.7415, 0.3127, 0.7785, 0.3215, 0.7986, 0.3032, 0.8125, 0.2603, 0.7797, 0.2915, 0.6571, 0.2543, 0.7049, 0.2245, 0.6804, 0.2386, 0.6478, 0.3162, 0.6685, 0.3089, 0.6946, 0.2543, 0.7049, 0.2915, 0.6571, 0.3089, 0.6946, 0.3094, 0.7376, 0.2639, 0.7415, 0.2543, 0.7049, 0.1505, 0.7137, 0.0839, 0.6881, 0.07779, 0.6322, 0.1201, 0.6345, 0.8998, 0.6276, 0.8675, 0.6197, 0.8765, 0.593, 0.9041, 0.5962, 0.3617, 0.6597, 0.3678, 0.6925, 0.3089, 0.6946, 0.3162, 0.6685, 0.4248, 0.6529, 0.4264, 0.6912, 0.3678, 0.6925, 0.3617, 0.6597, 0.4264, 0.6912, 0.4264, 0.7392, 0.3678, 0.7372, 0.3678, 0.6925, 0.3678, 0.7372, 0.3658, 0.7798, 0.3127, 0.7785, 0.3094, 0.7376, 0.4264, 0.7392, 0.4233, 0.7871, 0.3658, 0.7798, 0.3678, 0.7372, 0.4233, 0.7871, 0.4177, 0.8228, 0.3576, 0.8103, 0.3658, 0.7798, 0.2037, 0.829, 0.2094, 0.8746, 0.1469, 0.8736, 0.1497, 0.8274, 0.767, 0.6276, 0.7347, 0.6197, 0.7437, 0.593, 0.7713, 0.5962, 0.2331, 0.9143, 0.1901, 0.9539, 0.1577, 0.9134, 0.2094, 0.8746, 0.01338, 0.711, 0.08676, 0.715, 0.08771, 0.7406, 0.01311, 0.7288, 0.05817, 0.1484, 0.05919, 0.1758, 0.00532, 0.1835, 0.001575, 0.1523, 0.3471, 0.1839, 0.362, 0.2629, 0.3116, 0.279, 0.3199, 0.2185, 0.1812, 0.6207, 0.2231, 0.7121, 0.1505, 0.7137, 0.1201, 0.6345, 0.08676, 0.715, 0.01338, 0.711, 0.01437, 0.6853, 0.0839, 0.6881, 0.1472, 0.7393, 0.08676, 0.715, 0.0839, 0.6881, 0.1505, 0.7137, 0.2231, 0.7121, 0.2449, 0.7493, 0.2127, 0.7832, 0.1472, 0.7393, 0.1505, 0.7137, 0.3617, 0.6597, 0.3162, 0.6685, 0.3336, 0.593, 0.3687, 0.59, 0.2915, 0.6571, 0.2386, 0.6478, 0.2688, 0.5684, 0.3336, 0.593, 0.07779, 0.6322, 0.0839, 0.6881, 0.01437, 0.6853, 0.01711, 0.6294, 0.3116, 0.279, 0.2483, 0.3016, 0.2142, 0.2213, 0.2522, 0.2009, 0.3913, 0.3689, 0.4046, 0.4305, 0.3482, 0.4423, 0.3364, 0.3816, 0.2847, 0.09382, 0.2584, 0.1278, 0.1916, 0.08377, 0.1847, 0.05108, 0.2641, 0.3961, 0.267, 0.4545, 0.1816, 0.4438, 0.1984, 0.3919, 0.362, 0.2629, 0.3809, 0.3266, 0.3263, 0.3396, 0.3116, 0.279, 0.3809, 0.3266, 0.3913, 0.3689, 0.3364, 0.3816, 0.3263, 0.3396, 0.3199, 0.2185, 0.2999, 0.1714, 0.3471, 0.1839, 0.04301, 0.1212, 0.05817, 0.1484, 0.001575, 0.1523, 0.0002526, 0.1227, 0.1984, 0.3919, 0.1816, 0.4438, 0.1226, 0.4171, 0.1618, 0.3782, 0.03994, 0.06142, 0.07747, 0.1004, 0.04301, 0.1212, 0.003661, 0.08337, 0.2483, 0.3016, 0.2572, 0.3468, 0.2025, 0.3611, 0.1889, 0.3183, 0.2572, 0.3468, 0.2641, 0.3961, 0.1984, 0.3919, 0.2025, 0.3611, 0.1424, 0.1015, 0.1679, 0.1373, 0.1196, 0.1659, 0.1006, 0.1284, 0.1227, 0.0599, 0.1424, 0.1015, 0.1006, 0.1284, 0.07747, 0.1004, 0.103, 0.01573, 0.1227, 0.0599, 0.07747, 0.1004, 0.03994, 0.06142, 0.2584, 0.1278, 0.2234, 0.1584, 0.1993, 0.1299, 0.1916, 0.08377, 0.3128, 0.04723, 0.2847, 0.09382, 0.1847, 0.05108, 0.1846, 0.0002526, 0.1877, 0.1735, 0.1318, 0.2045, 0.1196, 0.1659, 0.1679, 0.1373, 0.1513, 0.2507, 0.1889, 0.3183, 0.1409, 0.3554, 0.09252, 0.2786, 0.1889, 0.3183, 0.2025, 0.3611, 0.1618, 0.3782, 0.1409, 0.3554, 0.2142, 0.2213, 0.1513, 0.2507, 0.1318, 0.2045, 0.1877, 0.1735, 0.3675, 0.08278, 0.3351, 0.1305, 0.2847, 0.09382, 0.3128, 0.04723, 0.2999, 0.1714, 0.2522, 0.2009, 0.2234, 0.1584, 0.2584, 0.1278, 0.1318, 0.2045, 0.1513, 0.2507, 0.09252, 0.2786, 0.07071, 0.2242, 0.3351, 0.1305, 0.2999, 0.1714, 0.2584, 0.1278, 0.2847, 0.09382, 0.3669, 0.1485, 0.3471, 0.1839, 0.2999, 0.1714, 0.3351, 0.1305, 0.2025, 0.3611, 0.1984, 0.3919, 0.1618, 0.3782, 0.3199, 0.2185, 0.3116, 0.279, 0.2522, 0.2009, 0.2999, 0.1714, 0.1196, 0.1659, 0.1318, 0.2045, 0.07071, 0.2242, 0.05919, 0.1758, 0.4046, 0.1045, 0.3669, 0.1485, 0.3351, 0.1305, 0.3675, 0.08278, 0.2483, 0.3016, 0.1889, 0.3183, 0.1513, 0.2507, 0.2142, 0.2213, 0.1006, 0.1284, 0.1196, 0.1659, 0.05919, 0.1758, 0.05817, 0.1484, 0.2522, 0.2009, 0.2142, 0.2213, 0.1877, 0.1735, 0.2234, 0.1584, 0.2234, 0.1584, 0.1877, 0.1735, 0.1679, 0.1373, 0.1993, 0.1299, 0.1846, 0.0002526, 0.1847, 0.05108, 0.1227, 0.0599, 0.103, 0.01573, 0.1847, 0.05108, 0.1916, 0.08377, 0.1424, 0.1015, 0.1227, 0.0599, 0.1916, 0.08377, 0.1993, 0.1299, 0.1679, 0.1373, 0.1424, 0.1015, 0.3263, 0.3396, 0.3364, 0.3816, 0.2641, 0.3961, 0.2572, 0.3468, 0.3116, 0.279, 0.3263, 0.3396, 0.2572, 0.3468, 0.2483, 0.3016, 0.3364, 0.3816, 0.3482, 0.4423, 0.267, 0.4545, 0.2641, 0.3961, 0.09866, 0.3923, 0.1409, 0.3554, 0.1618, 0.3782, 0.1226, 0.4171, 0.09252, 0.2786, 0.04165, 0.3034, 0.01705, 0.24, 0.07071, 0.2242, 0.1409, 0.3554, 0.09866, 0.3923, 0.04165, 0.3034, 0.09252, 0.2786, 0.07747, 0.1004, 0.1006, 0.1284, 0.05817, 0.1484, 0.04301, 0.1212, 0.003661, 0.08337, 0.04301, 0.1212, 0.0002526, 0.1227, 0.05919, 0.1758, 0.07071, 0.2242, 0.01705, 0.24, 0.00532, 0.1835, 0.9643, 0.5976, 0.9342, 0.5978, 0.9352, 0.5791, 0.9646, 0.5798, 0.8014, 0.5978, 0.7713, 0.5962, 0.7728, 0.5782, 0.8024, 0.5791, 0.8315, 0.5976, 0.8014, 0.5978, 0.8024, 0.5791, 0.8318, 0.5798, 0.9342, 0.5978, 0.9041, 0.5962, 0.9056, 0.5782, 0.9352, 0.5791, 0.9997, 0.6225, 0.9672, 0.6291, 0.9643, 0.5976, 0.9918, 0.5955, 0.9672, 0.6291, 0.9335, 0.6289, 0.9342, 0.5978, 0.9643, 0.5976, 0.9335, 0.6289, 0.8998, 0.6276, 0.9041, 0.5962, 0.9342, 0.5978, 0.8344, 0.6291, 0.8007, 0.6289, 0.8014, 0.5978, 0.8315, 0.5976, 0.9352, 0.5791, 0.9056, 0.5782, 0.906, 0.5595, 0.9357, 0.5618, 0.9912, 0.5802, 0.9646, 0.5798, 0.9656, 0.5617, 0.9945, 0.5644, 0.7728, 0.5782, 0.7447, 0.5774, 0.7419, 0.5603, 0.7733, 0.5595, 0.8584, 0.5802, 0.8318, 0.5798, 0.8329, 0.5617, 0.8617, 0.5644, 0.9041, 0.5962, 0.8765, 0.593, 0.8775, 0.5774, 0.9056, 0.5782, 0.859, 0.5955, 0.8315, 0.5976, 0.8318, 0.5798, 0.8584, 0.5802, 0.7713, 0.5962, 0.7437, 0.593, 0.7447, 0.5774, 0.7728, 0.5782, 0.9918, 0.5955, 0.9643, 0.5976, 0.9646, 0.5798, 0.9912, 0.5802, 0.7733, 0.5595, 0.7419, 0.5603, 0.7482, 0.4525, 0.7767, 0.4582, 0.8617, 0.5644, 0.8329, 0.5617, 0.8331, 0.461, 0.8627, 0.4577, 0.906, 0.5595, 0.8747, 0.5603, 0.881, 0.4525, 0.9094, 0.4582, 0.9656, 0.5617, 0.9357, 0.5618, 0.9379, 0.4586, 0.9658, 0.461, 0.8318, 0.5798, 0.8024, 0.5791, 0.8029, 0.5618, 0.8329, 0.5617, 0.8024, 0.5791, 0.7728, 0.5782, 0.7733, 0.5595, 0.8029, 0.5618, 0.9646, 0.5798, 0.9352, 0.5791, 0.9357, 0.5618, 0.9656, 0.5617, 0.9056, 0.5782, 0.8775, 0.5774, 0.8747, 0.5603, 0.906, 0.5595, 0.9658, 0.461, 0.9379, 0.4586, 0.9386, 0.4431, 0.9656, 0.4436, 0.8051, 0.4586, 0.7767, 0.4582, 0.7788, 0.441, 0.8058, 0.4431, 0.8331, 0.461, 0.8051, 0.4586, 0.8058, 0.4431, 0.8328, 0.4436, 0.9379, 0.4586, 0.9094, 0.4582, 0.9115, 0.441, 0.9386, 0.4431, 0.9945, 0.5644, 0.9656, 0.5617, 0.9658, 0.461, 0.9955, 0.4577, 0.9357, 0.5618, 0.906, 0.5595, 0.9094, 0.4582, 0.9379, 0.4586, 0.8329, 0.5617, 0.8029, 0.5618, 0.8051, 0.4586, 0.8331, 0.461, 0.8029, 0.5618, 0.7733, 0.5595, 0.7767, 0.4582, 0.8051, 0.4586, 0.8058, 0.4431, 0.7788, 0.441, 0.7794, 0.4343, 0.8062, 0.4362, 0.8328, 0.4436, 0.8058, 0.4431, 0.8062, 0.4362, 0.833, 0.437, 0.9386, 0.4431, 0.9115, 0.441, 0.9121, 0.4343, 0.939, 0.4362, 0.9906, 0.4432, 0.9656, 0.4436, 0.9658, 0.437, 0.9906, 0.4376, 0.9094, 0.4582, 0.881, 0.4525, 0.8868, 0.4387, 0.9115, 0.441, 0.8627, 0.4577, 0.8331, 0.461, 0.8328, 0.4436, 0.8578, 0.4432, 0.7767, 0.4582, 0.7482, 0.4525, 0.754, 0.4387, 0.7788, 0.441, 0.9955, 0.4577, 0.9658, 0.461, 0.9656, 0.4436, 0.9906, 0.4432, 0.9906, 0.4376, 0.9658, 0.437, 0.9662, 0.4286, 0.9908, 0.4301, 0.7794, 0.4343, 0.7545, 0.4326, 0.7548, 0.4255, 0.78, 0.4261, 0.8578, 0.4376, 0.833, 0.437, 0.8335, 0.4286, 0.8581, 0.4301, 0.9121, 0.4343, 0.8873, 0.4326, 0.8875, 0.4255, 0.9128, 0.4261, 0.9656, 0.4436, 0.9386, 0.4431, 0.939, 0.4362, 0.9658, 0.437, 0.9115, 0.441, 0.8868, 0.4387, 0.8873, 0.4326, 0.9121, 0.4343, 0.8578, 0.4432, 0.8328, 0.4436, 0.833, 0.437, 0.8578, 0.4376, 0.7788, 0.441, 0.754, 0.4387, 0.7545, 0.4326, 0.7794, 0.4343, 0.8581, 0.4301, 0.8335, 0.4286, 0.8343, 0.4175, 0.8611, 0.421, 0.9128, 0.4261, 0.8875, 0.4255, 0.8851, 0.4159, 0.9132, 0.4148, 0.9662, 0.4286, 0.9395, 0.4276, 0.94, 0.4177, 0.967, 0.4175, 0.8068, 0.4276, 0.78, 0.4261, 0.7804, 0.4148, 0.8072, 0.4177, 0.939, 0.4362, 0.9121, 0.4343, 0.9128, 0.4261, 0.9395, 0.4276, 0.833, 0.437, 0.8062, 0.4362, 0.8068, 0.4276, 0.8335, 0.4286, 0.8062, 0.4362, 0.7794, 0.4343, 0.78, 0.4261, 0.8068, 0.4276, 0.9658, 0.437, 0.939, 0.4362, 0.9395, 0.4276, 0.9662, 0.4286, 0.967, 0.4175, 0.94, 0.4177, 0.9429, 0.3204, 0.9677, 0.3191, 0.8072, 0.4177, 0.7804, 0.4148, 0.7855, 0.316, 0.8101, 0.3204, 0.8343, 0.4175, 0.8072, 0.4177, 0.8101, 0.3204, 0.8349, 0.3191, 0.94, 0.4177, 0.9132, 0.4148, 0.9183, 0.316, 0.9429, 0.3204, 0.78, 0.4261, 0.7548, 0.4255, 0.7523, 0.4159, 0.7804, 0.4148, 0.9908, 0.4301, 0.9662, 0.4286, 0.967, 0.4175, 0.9939, 0.421, 0.9395, 0.4276, 0.9128, 0.4261, 0.9132, 0.4148, 0.94, 0.4177, 0.8335, 0.4286, 0.8068, 0.4276, 0.8072, 0.4177, 0.8343, 0.4175, 0.8349, 0.3191, 0.8101, 0.3204, 0.8119, 0.2876, 0.8455, 0.2921, 0.9429, 0.3204, 0.9183, 0.316, 0.9114, 0.2888, 0.9447, 0.2876, 0.996, 0.3132, 0.9677, 0.3191, 0.9782, 0.2921, 0.9929, 0.2912, 0.7855, 0.316, 0.7598, 0.3078, 0.7641, 0.2867, 0.7786, 0.2888, 0.9132, 0.4148, 0.8851, 0.4159, 0.8925, 0.3078, 0.9183, 0.316, 0.8611, 0.421, 0.8343, 0.4175, 0.8349, 0.3191, 0.8632, 0.3132, 0.7804, 0.4148, 0.7523, 0.4159, 0.7598, 0.3078, 0.7855, 0.316, 0.9939, 0.421, 0.967, 0.4175, 0.9677, 0.3191, 0.996, 0.3132, 0.9929, 0.2912, 0.9782, 0.2921, 0.9862, 0.04584, 0.9997, 0.0442, 0.7786, 0.2888, 0.7641, 0.2867, 0.7809, 0.03986, 0.7949, 0.04284, 0.8602, 0.2912, 0.8455, 0.2921, 0.8534, 0.04584, 0.867, 0.0442, 0.9114, 0.2888, 0.8969, 0.2867, 0.9137, 0.03986, 0.9276, 0.04284, 0.8101, 0.3204, 0.7855, 0.316, 0.7786, 0.2888, 0.8119, 0.2876, 0.9677, 0.3191, 0.9429, 0.3204, 0.9447, 0.2876, 0.9782, 0.2921, 0.9183, 0.316, 0.8925, 0.3078, 0.8969, 0.2867, 0.9114, 0.2888, 0.8632, 0.3132, 0.8349, 0.3191, 0.8455, 0.2921, 0.8602, 0.2912, 0.9276, 0.04284, 0.9137, 0.03986, 0.9591, 0.0002526, 0.9862, 0.04584, 0.9566, 0.04461, 0.9591, 0.0002526, 0.8238, 0.04461, 0.7949, 0.04284, 0.8263, 0.0002526, 0.8534, 0.04584, 0.8238, 0.04461, 0.8263, 0.0002526, 0.9447, 0.2876, 0.9114, 0.2888, 0.9276, 0.04284, 0.9566, 0.04461, 0.8455, 0.2921, 0.8119, 0.2876, 0.8238, 0.04461, 0.8534, 0.04584, 0.8119, 0.2876, 0.7786, 0.2888, 0.7949, 0.04284, 0.8238, 0.04461, 0.9782, 0.2921, 0.9447, 0.2876, 0.9566, 0.04461, 0.9862, 0.04584, 0.9012, 0.7614, 0.9956, 0.8256, 0.947, 0.8969, 0.8553, 0.8305, 0.7809, 0.6654, 0.8376, 0.7144, 0.7874, 0.7923, 0.7307, 0.7639, 0.867, 0.0442, 0.8534, 0.04584, 0.8263, 0.0002526, 0.7949, 0.04284, 0.7809, 0.03986, 0.8263, 0.0002526, 0.9997, 0.0442, 0.9862, 0.04584, 0.9591, 0.0002526, 0.9566, 0.04461, 0.9276, 0.04284, 0.9591, 0.0002526, 0.7307, 0.7639, 0.7874, 0.7923, 0.7584, 0.8788, 0.7075, 0.8814, 0.7584, 0.8788, 0.804, 0.9061, 0.7984, 0.9474, 0.7484, 0.9181, 0.8553, 0.8305, 0.947, 0.8969, 0.8527, 0.9778, 0.804, 0.9061, 0.5797, 0.8156, 0.7307, 0.7639, 0.7075, 0.8814, 0.6303, 0.9292, 0.7874, 0.7923, 0.8553, 0.8305, 0.804, 0.9061, 0.7584, 0.8788, 0.7484, 0.9181, 0.7341, 0.9899, 0.663, 0.9567, 0.6944, 0.9237, 0.7984, 0.9474, 0.8121, 0.9896, 0.7341, 0.9899, 0.7484, 0.9181, 0.7075, 0.8814, 0.7584, 0.8788, 0.7484, 0.9181, 0.6944, 0.9237, 0.804, 0.9061, 0.8527, 0.9778, 0.8121, 0.9896, 0.7984, 0.9474, 0.6303, 0.9292, 0.7075, 0.8814, 0.6944, 0.9237, 0.663, 0.9567, 0.5075, 0.9209, 0.4625, 0.9233, 0.4625, 0.8896, 0.5075, 0.8872, 0.4691, 0.8557, 0.4414, 0.7695, 0.4903, 0.8008, 0.4995, 0.8181, 0.5596, 0.8487, 0.4691, 0.8557, 0.4995, 0.8181, 0.5173, 0.8217, 0.5596, 0.7696, 0.5596, 0.8487, 0.5173, 0.8217, 0.5204, 0.8058, 0.4662, 0.9734, 0.4256, 0.9723, 0.4054, 0.9378, 0.467, 0.9401, 0.5663, 0.9209, 0.5663, 0.8872, 0.6002, 0.8872, 0.6002, 0.9209, 0.5367, 0.9233, 0.5075, 0.9209, 0.5075, 0.8872, 0.5367, 0.8896, 0.5663, 0.9209, 0.5367, 0.9233, 0.5367, 0.8896, 0.5663, 0.8872, 0.5591, 0.9378, 0.5583, 0.9711, 0.5123, 0.9745, 0.5132, 0.9412, 0.6053, 0.939, 0.6044, 0.9723, 0.5583, 0.9711, 0.5591, 0.9378, 0.4625, 0.8896, 0.4625, 0.9233, 0.4286, 0.9233, 0.4286, 0.8896, 0.4662, 0.9734, 0.467, 0.9401, 0.5132, 0.9412, 0.5123, 0.9745, 0.5013, 0.7609, 0.4768, 0.7614, 0.4743, 0.7151, 0.5014, 0.7142, 0.6083, 0.04511, 0.634, 0.04892, 0.6314, 0.07222, 0.6007, 0.0685, 0.6609, 0.04991, 0.634, 0.04892, 0.6372, 0.002252, 0.6621, 0.003399, 0.7115, 0.00241, 0.7134, 0.04706, 0.6879, 0.04962, 0.6866, 0.003436, 0.6083, 0.04511, 0.6125, 0.0002526, 0.6372, 0.002252, 0.634, 0.04892, 0.6879, 0.04962, 0.6609, 0.04991, 0.6621, 0.003399, 0.6866, 0.003436, 0.4743, 0.7151, 0.4488, 0.7183, 0.4415, 0.6952, 0.4719, 0.6916, 0.5263, 0.7614, 0.5013, 0.7609, 0.5014, 0.7142, 0.5284, 0.7145, 0.5014, 0.7142, 0.4743, 0.7151, 0.4719, 0.6916, 0.5012, 0.6894, 0.4743, 0.7151, 0.4768, 0.7614, 0.4517, 0.7631, 0.4488, 0.7183, 0.5263, 0.7614, 0.5284, 0.7145, 0.5543, 0.7177, 0.5511, 0.7628, 0.5543, 0.7177, 0.5284, 0.7145, 0.5305, 0.6911, 0.5613, 0.6941, 0.5305, 0.6911, 0.5012, 0.6894, 0.4996, 0.6204, 0.5321, 0.6204, 0.6007, 0.0685, 0.6314, 0.07222, 0.628, 0.1426, 0.5958, 0.1404, 0.5012, 0.6894, 0.4719, 0.6916, 0.4673, 0.6219, 0.4996, 0.6204, 0.4719, 0.6916, 0.4415, 0.6952, 0.4358, 0.6247, 0.4673, 0.6219, 0.5284, 0.7145, 0.5014, 0.7142, 0.5012, 0.6894, 0.5305, 0.6911, 0.634, 0.04892, 0.6609, 0.04991, 0.6605, 0.07455, 0.6314, 0.07222, 0.6879, 0.04962, 0.7134, 0.04706, 0.7201, 0.07029, 0.6897, 0.07309, 0.6609, 0.04991, 0.6879, 0.04962, 0.6897, 0.07309, 0.6605, 0.07455, 0.4996, 0.6204, 0.4673, 0.6219, 0.4623, 0.555, 0.4982, 0.5534, 0.4673, 0.6219, 0.4358, 0.6247, 0.4256, 0.5577, 0.4623, 0.555, 0.5644, 0.6218, 0.5321, 0.6204, 0.534, 0.5534, 0.5705, 0.5539, 0.6605, 0.1434, 0.6926, 0.1427, 0.696, 0.2093, 0.6603, 0.2102, 0.6897, 0.07309, 0.7201, 0.07029, 0.7241, 0.1406, 0.6926, 0.1427, 0.6314, 0.07222, 0.6605, 0.07455, 0.6605, 0.1434, 0.628, 0.1426, 0.6605, 0.07455, 0.6897, 0.07309, 0.6926, 0.1427, 0.6605, 0.1434, 0.5613, 0.6941, 0.5305, 0.6911, 0.5321, 0.6204, 0.5644, 0.6218, 0.5705, 0.5539, 0.534, 0.5534, 0.5328, 0.486, 0.5693, 0.4847, 0.6603, 0.2102, 0.696, 0.2093, 0.6972, 0.2765, 0.6609, 0.2768, 0.6246, 0.2095, 0.6603, 0.2102, 0.6609, 0.2768, 0.624, 0.2781, 0.696, 0.2093, 0.7327, 0.2075, 0.7342, 0.2767, 0.6972, 0.2765, 0.5958, 0.1404, 0.628, 0.1426, 0.6246, 0.2095, 0.5879, 0.2079, 0.5321, 0.6204, 0.4996, 0.6204, 0.4982, 0.5534, 0.534, 0.5534, 0.6926, 0.1427, 0.7241, 0.1406, 0.7327, 0.2075, 0.696, 0.2093, 0.628, 0.1426, 0.6605, 0.1434, 0.6603, 0.2102, 0.6246, 0.2095, 0.6972, 0.2765, 0.7342, 0.2767, 0.7341, 0.2942, 0.6971, 0.2934, 0.5328, 0.486, 0.4968, 0.4869, 0.4968, 0.4703, 0.5323, 0.4693, 0.5867, 0.2772, 0.624, 0.2781, 0.6242, 0.296, 0.5802, 0.2963, 0.4968, 0.4869, 0.4596, 0.4865, 0.4594, 0.4686, 0.4968, 0.4703, 0.4623, 0.555, 0.4256, 0.5577, 0.4221, 0.4884, 0.4596, 0.4865, 0.4982, 0.5534, 0.4623, 0.555, 0.4596, 0.4865, 0.4968, 0.4869, 0.5879, 0.2079, 0.6246, 0.2095, 0.624, 0.2781, 0.5867, 0.2772, 0.534, 0.5534, 0.4982, 0.5534, 0.4968, 0.4869, 0.5328, 0.486, 0.5323, 0.4693, 0.4968, 0.4703, 0.4968, 0.4551, 0.5315, 0.4542, 0.5802, 0.2963, 0.6242, 0.296, 0.6249, 0.3129, 0.571, 0.3146, 0.4968, 0.4703, 0.4594, 0.4686, 0.4598, 0.451, 0.4968, 0.4551, 0.4594, 0.4686, 0.4148, 0.4691, 0.4051, 0.4507, 0.4598, 0.451, 0.624, 0.2781, 0.6609, 0.2768, 0.6614, 0.2935, 0.6242, 0.296, 0.6609, 0.2768, 0.6972, 0.2765, 0.6971, 0.2934, 0.6614, 0.2935, 0.5693, 0.4847, 0.5328, 0.486, 0.5323, 0.4693, 0.5685, 0.4676, 0.4596, 0.4865, 0.4221, 0.4884, 0.4148, 0.4691, 0.4594, 0.4686, 0.4598, 0.451, 0.4051, 0.4507, 0.4343, 0.4257, 0.4634, 0.4344, 0.5676, 0.452, 0.5315, 0.4542, 0.531, 0.439, 0.5601, 0.4371, 0.6624, 0.3083, 0.6971, 0.3093, 0.6967, 0.3244, 0.6633, 0.3261, 0.6249, 0.3129, 0.6624, 0.3083, 0.6633, 0.3261, 0.6288, 0.3294, 0.6971, 0.2934, 0.7341, 0.2942, 0.7334, 0.3111, 0.6971, 0.3093, 0.6242, 0.296, 0.6614, 0.2935, 0.6624, 0.3083, 0.6249, 0.3129, 0.6614, 0.2935, 0.6971, 0.2934, 0.6971, 0.3093, 0.6624, 0.3083, 0.5685, 0.4676, 0.5323, 0.4693, 0.5315, 0.4542, 0.5676, 0.452, 0.6633, 0.3261, 0.6967, 0.3244, 0.6966, 0.3358, 0.6638, 0.3375, 0.6288, 0.3294, 0.6633, 0.3261, 0.6638, 0.3375, 0.6306, 0.341, 0.6967, 0.3244, 0.726, 0.3262, 0.7258, 0.3355, 0.6966, 0.3358, 0.531, 0.439, 0.4977, 0.4374, 0.4988, 0.4262, 0.5314, 0.428, 0.4968, 0.4551, 0.4598, 0.451, 0.4634, 0.4344, 0.4977, 0.4374, 0.571, 0.3146, 0.6249, 0.3129, 0.6288, 0.3294, 0.5999, 0.3385, 0.5315, 0.4542, 0.4968, 0.4551, 0.4977, 0.4374, 0.531, 0.439, 0.6971, 0.3093, 0.7334, 0.3111, 0.726, 0.3262, 0.6967, 0.3244, 0.6966, 0.3358, 0.7258, 0.3355, 0.7282, 0.3454, 0.697, 0.3458, 0.5314, 0.428, 0.4988, 0.4262, 0.4997, 0.4148, 0.5318, 0.4181, 0.6022, 0.3471, 0.6306, 0.341, 0.6321, 0.351, 0.6019, 0.3571, 0.4988, 0.4262, 0.4657, 0.4228, 0.4672, 0.4126, 0.4997, 0.4148, 0.5601, 0.4371, 0.531, 0.439, 0.5314, 0.428, 0.5598, 0.4282, 0.4634, 0.4344, 0.4343, 0.4257, 0.4365, 0.4166, 0.4657, 0.4228, 0.4977, 0.4374, 0.4634, 0.4344, 0.4657, 0.4228, 0.4988, 0.4262, 0.5999, 0.3385, 0.6288, 0.3294, 0.6306, 0.341, 0.6022, 0.3471, 0.6019, 0.3571, 0.6321, 0.351, 0.6839, 0.7329, 0.6672, 0.74, 0.4997, 0.4148, 0.4672, 0.4126, 0.5203, 0.03171, 0.5364, 0.03587, 0.4672, 0.4126, 0.4363, 0.4063, 0.5037, 0.02449, 0.5203, 0.03171, 0.5622, 0.4185, 0.5318, 0.4181, 0.5528, 0.03489, 0.5705, 0.03103, 0.6306, 0.341, 0.6638, 0.3375, 0.6647, 0.3489, 0.6321, 0.351, 0.6638, 0.3375, 0.6966, 0.3358, 0.697, 0.3458, 0.6647, 0.3489, 0.5598, 0.4282, 0.5314, 0.428, 0.5318, 0.4181, 0.5622, 0.4185, 0.4657, 0.4228, 0.4365, 0.4166, 0.4363, 0.4063, 0.4672, 0.4126, 0.5705, 0.03103, 0.5528, 0.03489, 0.5488, 0.01885, 0.5611, 0.01231, 0.7, 0.7288, 0.7165, 0.7299, 0.7124, 0.7459, 0.7014, 0.7438, 0.6839, 0.7329, 0.7, 0.7288, 0.7014, 0.7438, 0.6909, 0.7479, 0.7165, 0.7299, 0.7342, 0.7338, 0.7246, 0.7525, 0.7124, 0.7459, 0.5318, 0.4181, 0.4997, 0.4148, 0.5364, 0.03587, 0.5528, 0.03489, 0.697, 0.3458, 0.7282, 0.3454, 0.7342, 0.7338, 0.7165, 0.7299, 0.6321, 0.351, 0.6647, 0.3489, 0.7, 0.7288, 0.6839, 0.7329, 0.6647, 0.3489, 0.697, 0.3458, 0.7165, 0.7299, 0.7, 0.7288, 0.6909, 0.7479, 0.7014, 0.7438, 0.7033, 0.7645, 0.7124, 0.7459, 0.7246, 0.7525, 0.7033, 0.7645, 0.5488, 0.01885, 0.5378, 0.02089, 0.5398, 0.0002526, 0.6801, 0.7567, 0.6909, 0.7479, 0.7033, 0.7645, 0.5203, 0.03171, 0.5037, 0.02449, 0.5167, 0.007948, 0.5274, 0.01675, 0.5364, 0.03587, 0.5203, 0.03171, 0.5274, 0.01675, 0.5378, 0.02089, 0.6672, 0.74, 0.6839, 0.7329, 0.6909, 0.7479, 0.6801, 0.7567, 0.5528, 0.03489, 0.5364, 0.03587, 0.5378, 0.02089, 0.5488, 0.01885, 0.7014, 0.7438, 0.7124, 0.7459, 0.7033, 0.7645, 0.5611, 0.01231, 0.5488, 0.01885, 0.5398, 0.0002526, 0.5274, 0.01675, 0.5167, 0.007948, 0.5398, 0.0002526, 0.5378, 0.02089, 0.5274, 0.01675, 0.5398, 0.0002526, 0.5013, 0.7609, 0.4768, 0.7614, 0.4743, 0.7151, 0.5014, 0.7142, 0.6083, 0.04511, 0.634, 0.04892, 0.6314, 0.07222, 0.6007, 0.0685, 0.6609, 0.04991, 0.634, 0.04892, 0.6372, 0.002252, 0.6621, 0.003399, 0.7115, 0.00241, 0.7134, 0.04706, 0.6879, 0.04962, 0.6866, 0.003436, 0.6083, 0.04511, 0.6125, 0.0002526, 0.6372, 0.002252, 0.634, 0.04892, 0.6879, 0.04962, 0.6609, 0.04991, 0.6621, 0.003399, 0.6866, 0.003436, 0.4743, 0.7151, 0.4488, 0.7183, 0.4415, 0.6952, 0.4719, 0.6916, 0.5263, 0.7614, 0.5013, 0.7609, 0.5014, 0.7142, 0.5284, 0.7145, 0.5014, 0.7142, 0.4743, 0.7151, 0.4719, 0.6916, 0.5012, 0.6894, 0.4743, 0.7151, 0.4768, 0.7614, 0.4517, 0.7631, 0.4488, 0.7183, 0.5263, 0.7614, 0.5284, 0.7145, 0.5543, 0.7177, 0.5511, 0.7628, 0.5543, 0.7177, 0.5284, 0.7145, 0.5305, 0.6911, 0.5613, 0.6941, 0.5305, 0.6911, 0.5012, 0.6894, 0.4996, 0.6204, 0.5321, 0.6204, 0.6007, 0.0685, 0.6314, 0.07222, 0.628, 0.1426, 0.5958, 0.1404, 0.5012, 0.6894, 0.4719, 0.6916, 0.4673, 0.6219, 0.4996, 0.6204, 0.4719, 0.6916, 0.4415, 0.6952, 0.4358, 0.6247, 0.4673, 0.6219, 0.5284, 0.7145, 0.5014, 0.7142, 0.5012, 0.6894, 0.5305, 0.6911, 0.634, 0.04892, 0.6609, 0.04991, 0.6605, 0.07455, 0.6314, 0.07222, 0.6879, 0.04962, 0.7134, 0.04706, 0.7201, 0.07029, 0.6897, 0.07309, 0.6609, 0.04991, 0.6879, 0.04962, 0.6897, 0.07309, 0.6605, 0.07455, 0.4996, 0.6204, 0.4673, 0.6219, 0.4623, 0.555, 0.4982, 0.5534, 0.4673, 0.6219, 0.4358, 0.6247, 0.4256, 0.5577, 0.4623, 0.555, 0.5644, 0.6218, 0.5321, 0.6204, 0.534, 0.5534, 0.5705, 0.5539, 0.6605, 0.1434, 0.6926, 0.1427, 0.696, 0.2093, 0.6603, 0.2102, 0.6897, 0.07309, 0.7201, 0.07029, 0.7241, 0.1406, 0.6926, 0.1427, 0.6314, 0.07222, 0.6605, 0.07455, 0.6605, 0.1434, 0.628, 0.1426, 0.6605, 0.07455, 0.6897, 0.07309, 0.6926, 0.1427, 0.6605, 0.1434, 0.5613, 0.6941, 0.5305, 0.6911, 0.5321, 0.6204, 0.5644, 0.6218, 0.5705, 0.5539, 0.534, 0.5534, 0.5328, 0.486, 0.5693, 0.4847, 0.6603, 0.2102, 0.696, 0.2093, 0.6972, 0.2765, 0.6609, 0.2768, 0.6246, 0.2095, 0.6603, 0.2102, 0.6609, 0.2768, 0.624, 0.2781, 0.696, 0.2093, 0.7327, 0.2075, 0.7342, 0.2767, 0.6972, 0.2765, 0.5958, 0.1404, 0.628, 0.1426, 0.6246, 0.2095, 0.5879, 0.2079, 0.5321, 0.6204, 0.4996, 0.6204, 0.4982, 0.5534, 0.534, 0.5534, 0.6926, 0.1427, 0.7241, 0.1406, 0.7327, 0.2075, 0.696, 0.2093, 0.628, 0.1426, 0.6605, 0.1434, 0.6603, 0.2102, 0.6246, 0.2095, 0.6972, 0.2765, 0.7342, 0.2767, 0.7341, 0.2942, 0.6971, 0.2934, 0.5328, 0.486, 0.4968, 0.4869, 0.4968, 0.4703, 0.5323, 0.4693, 0.5867, 0.2772, 0.624, 0.2781, 0.6242, 0.296, 0.5802, 0.2963, 0.4968, 0.4869, 0.4596, 0.4865, 0.4594, 0.4686, 0.4968, 0.4703, 0.4623, 0.555, 0.4256, 0.5577, 0.4221, 0.4884, 0.4596, 0.4865, 0.4982, 0.5534, 0.4623, 0.555, 0.4596, 0.4865, 0.4968, 0.4869, 0.5879, 0.2079, 0.6246, 0.2095, 0.624, 0.2781, 0.5867, 0.2772, 0.534, 0.5534, 0.4982, 0.5534, 0.4968, 0.4869, 0.5328, 0.486, 0.5323, 0.4693, 0.4968, 0.4703, 0.4968, 0.4551, 0.5315, 0.4542, 0.5802, 0.2963, 0.6242, 0.296, 0.6249, 0.3129, 0.571, 0.3146, 0.4968, 0.4703, 0.4594, 0.4686, 0.4598, 0.451, 0.4968, 0.4551, 0.4594, 0.4686, 0.4148, 0.4691, 0.4051, 0.4507, 0.4598, 0.451, 0.624, 0.2781, 0.6609, 0.2768, 0.6614, 0.2935, 0.6242, 0.296, 0.6609, 0.2768, 0.6972, 0.2765, 0.6971, 0.2934, 0.6614, 0.2935, 0.5693, 0.4847, 0.5328, 0.486, 0.5323, 0.4693, 0.5685, 0.4676, 0.4596, 0.4865, 0.4221, 0.4884, 0.4148, 0.4691, 0.4594, 0.4686, 0.4598, 0.451, 0.4051, 0.4507, 0.4343, 0.4257, 0.4634, 0.4344, 0.5676, 0.452, 0.5315, 0.4542, 0.531, 0.439, 0.5601, 0.4371, 0.6624, 0.3083, 0.6971, 0.3093, 0.6967, 0.3244, 0.6633, 0.3261, 0.6249, 0.3129, 0.6624, 0.3083, 0.6633, 0.3261, 0.6288, 0.3294, 0.6971, 0.2934, 0.7341, 0.2942, 0.7334, 0.3111, 0.6971, 0.3093, 0.6242, 0.296, 0.6614, 0.2935, 0.6624, 0.3083, 0.6249, 0.3129, 0.6614, 0.2935, 0.6971, 0.2934, 0.6971, 0.3093, 0.6624, 0.3083, 0.5685, 0.4676, 0.5323, 0.4693, 0.5315, 0.4542, 0.5676, 0.452, 0.6633, 0.3261, 0.6967, 0.3244, 0.6966, 0.3358, 0.6638, 0.3375, 0.6288, 0.3294, 0.6633, 0.3261, 0.6638, 0.3375, 0.6306, 0.341, 0.6967, 0.3244, 0.726, 0.3262, 0.7258, 0.3355, 0.6966, 0.3358, 0.531, 0.439, 0.4977, 0.4374, 0.4988, 0.4262, 0.5314, 0.428, 0.4968, 0.4551, 0.4598, 0.451, 0.4634, 0.4344, 0.4977, 0.4374, 0.571, 0.3146, 0.6249, 0.3129, 0.6288, 0.3294, 0.5999, 0.3385, 0.5315, 0.4542, 0.4968, 0.4551, 0.4977, 0.4374, 0.531, 0.439, 0.6971, 0.3093, 0.7334, 0.3111, 0.726, 0.3262, 0.6967, 0.3244, 0.6966, 0.3358, 0.7258, 0.3355, 0.7282, 0.3454, 0.697, 0.3458, 0.5314, 0.428, 0.4988, 0.4262, 0.4997, 0.4148, 0.5318, 0.4181, 0.6022, 0.3471, 0.6306, 0.341, 0.6321, 0.351, 0.6019, 0.3571, 0.4988, 0.4262, 0.4657, 0.4228, 0.4672, 0.4126, 0.4997, 0.4148, 0.5601, 0.4371, 0.531, 0.439, 0.5314, 0.428, 0.5598, 0.4282, 0.4634, 0.4344, 0.4343, 0.4257, 0.4365, 0.4166, 0.4657, 0.4228, 0.4977, 0.4374, 0.4634, 0.4344, 0.4657, 0.4228, 0.4988, 0.4262, 0.5999, 0.3385, 0.6288, 0.3294, 0.6306, 0.341, 0.6022, 0.3471, 0.6019, 0.3571, 0.6321, 0.351, 0.6839, 0.7329, 0.6672, 0.74, 0.4997, 0.4148, 0.4672, 0.4126, 0.5203, 0.03171, 0.5364, 0.03587, 0.4672, 0.4126, 0.4363, 0.4063, 0.5037, 0.02449, 0.5203, 0.03171, 0.5622, 0.4185, 0.5318, 0.4181, 0.5528, 0.03489, 0.5705, 0.03103, 0.6306, 0.341, 0.6638, 0.3375, 0.6647, 0.3489, 0.6321, 0.351, 0.6638, 0.3375, 0.6966, 0.3358, 0.697, 0.3458, 0.6647, 0.3489, 0.5598, 0.4282, 0.5314, 0.428, 0.5318, 0.4181, 0.5622, 0.4185, 0.4657, 0.4228, 0.4365, 0.4166, 0.4363, 0.4063, 0.4672, 0.4126, 0.5705, 0.03103, 0.5528, 0.03489, 0.5488, 0.01885, 0.5611, 0.01231, 0.7, 0.7288, 0.7165, 0.7299, 0.7124, 0.7459, 0.7014, 0.7438, 0.6839, 0.7329, 0.7, 0.7288, 0.7014, 0.7438, 0.6909, 0.7479, 0.7165, 0.7299, 0.7342, 0.7338, 0.7246, 0.7525, 0.7124, 0.7459, 0.5318, 0.4181, 0.4997, 0.4148, 0.5364, 0.03587, 0.5528, 0.03489, 0.697, 0.3458, 0.7282, 0.3454, 0.7342, 0.7338, 0.7165, 0.7299, 0.6321, 0.351, 0.6647, 0.3489, 0.7, 0.7288, 0.6839, 0.7329, 0.6647, 0.3489, 0.697, 0.3458, 0.7165, 0.7299, 0.7, 0.7288, 0.6909, 0.7479, 0.7014, 0.7438, 0.7033, 0.7645, 0.7124, 0.7459, 0.7246, 0.7525, 0.7033, 0.7645, 0.5488, 0.01885, 0.5378, 0.02089, 0.5398, 0.0002526, 0.6801, 0.7567, 0.6909, 0.7479, 0.7033, 0.7645, 0.5203, 0.03171, 0.5037, 0.02449, 0.5167, 0.007948, 0.5274, 0.01675, 0.5364, 0.03587, 0.5203, 0.03171, 0.5274, 0.01675, 0.5378, 0.02089, 0.6672, 0.74, 0.6839, 0.7329, 0.6909, 0.7479, 0.6801, 0.7567, 0.5528, 0.03489, 0.5364, 0.03587, 0.5378, 0.02089, 0.5488, 0.01885, 0.7014, 0.7438, 0.7124, 0.7459, 0.7033, 0.7645, 0.5611, 0.01231, 0.5488, 0.01885, 0.5398, 0.0002526, 0.5274, 0.01675, 0.5167, 0.007948, 0.5398, 0.0002526, 0.5378, 0.02089, 0.5274, 0.01675, 0.5398, 0.0002526, 0.5013, 0.7609, 0.4768, 0.7614, 0.4743, 0.7151, 0.5014, 0.7142, 0.6083, 0.04511, 0.634, 0.04892, 0.6314, 0.07222, 0.6007, 0.0685, 0.6609, 0.04991, 0.634, 0.04892, 0.6372, 0.002252, 0.6621, 0.003399, 0.7115, 0.00241, 0.7134, 0.04706, 0.6879, 0.04962, 0.6866, 0.003436, 0.6083, 0.04511, 0.6125, 0.0002526, 0.6372, 0.002252, 0.634, 0.04892, 0.6879, 0.04962, 0.6609, 0.04991, 0.6621, 0.003399, 0.6866, 0.003436, 0.4743, 0.7151, 0.4488, 0.7183, 0.4415, 0.6952, 0.4719, 0.6916, 0.5263, 0.7614, 0.5013, 0.7609, 0.5014, 0.7142, 0.5284, 0.7145, 0.5014, 0.7142, 0.4743, 0.7151, 0.4719, 0.6916, 0.5012, 0.6894, 0.4743, 0.7151, 0.4768, 0.7614, 0.4517, 0.7631, 0.4488, 0.7183, 0.5263, 0.7614, 0.5284, 0.7145, 0.5543, 0.7177, 0.5511, 0.7628, 0.5543, 0.7177, 0.5284, 0.7145, 0.5305, 0.6911, 0.5613, 0.6941, 0.5305, 0.6911, 0.5012, 0.6894, 0.4996, 0.6204, 0.5321, 0.6204, 0.6007, 0.0685, 0.6314, 0.07222, 0.628, 0.1426, 0.5958, 0.1404, 0.5012, 0.6894, 0.4719, 0.6916, 0.4673, 0.6219, 0.4996, 0.6204, 0.4719, 0.6916, 0.4415, 0.6952, 0.4358, 0.6247, 0.4673, 0.6219, 0.5284, 0.7145, 0.5014, 0.7142, 0.5012, 0.6894, 0.5305, 0.6911, 0.634, 0.04892, 0.6609, 0.04991, 0.6605, 0.07455, 0.6314, 0.07222, 0.6879, 0.04962, 0.7134, 0.04706, 0.7201, 0.07029, 0.6897, 0.07309, 0.6609, 0.04991, 0.6879, 0.04962, 0.6897, 0.07309, 0.6605, 0.07455, 0.4996, 0.6204, 0.4673, 0.6219, 0.4623, 0.555, 0.4982, 0.5534, 0.4673, 0.6219, 0.4358, 0.6247, 0.4256, 0.5577, 0.4623, 0.555, 0.5644, 0.6218, 0.5321, 0.6204, 0.534, 0.5534, 0.5705, 0.5539, 0.6605, 0.1434, 0.6926, 0.1427, 0.696, 0.2093, 0.6603, 0.2102, 0.6897, 0.07309, 0.7201, 0.07029, 0.7241, 0.1406, 0.6926, 0.1427, 0.6314, 0.07222, 0.6605, 0.07455, 0.6605, 0.1434, 0.628, 0.1426, 0.6605, 0.07455, 0.6897, 0.07309, 0.6926, 0.1427, 0.6605, 0.1434, 0.5613, 0.6941, 0.5305, 0.6911, 0.5321, 0.6204, 0.5644, 0.6218, 0.5705, 0.5539, 0.534, 0.5534, 0.5328, 0.486, 0.5693, 0.4847, 0.6603, 0.2102, 0.696, 0.2093, 0.6972, 0.2765, 0.6609, 0.2768, 0.6246, 0.2095, 0.6603, 0.2102, 0.6609, 0.2768, 0.624, 0.2781, 0.696, 0.2093, 0.7327, 0.2075, 0.7342, 0.2767, 0.6972, 0.2765, 0.5958, 0.1404, 0.628, 0.1426, 0.6246, 0.2095, 0.5879, 0.2079, 0.5321, 0.6204, 0.4996, 0.6204, 0.4982, 0.5534, 0.534, 0.5534, 0.6926, 0.1427, 0.7241, 0.1406, 0.7327, 0.2075, 0.696, 0.2093, 0.628, 0.1426, 0.6605, 0.1434, 0.6603, 0.2102, 0.6246, 0.2095, 0.6972, 0.2765, 0.7342, 0.2767, 0.7341, 0.2942, 0.6971, 0.2934, 0.5328, 0.486, 0.4968, 0.4869, 0.4968, 0.4703, 0.5323, 0.4693, 0.5867, 0.2772, 0.624, 0.2781, 0.6242, 0.296, 0.5802, 0.2963, 0.4968, 0.4869, 0.4596, 0.4865, 0.4594, 0.4686, 0.4968, 0.4703, 0.4623, 0.555, 0.4256, 0.5577, 0.4221, 0.4884, 0.4596, 0.4865, 0.4982, 0.5534, 0.4623, 0.555, 0.4596, 0.4865, 0.4968, 0.4869, 0.5879, 0.2079, 0.6246, 0.2095, 0.624, 0.2781, 0.5867, 0.2772, 0.534, 0.5534, 0.4982, 0.5534, 0.4968, 0.4869, 0.5328, 0.486, 0.5323, 0.4693, 0.4968, 0.4703, 0.4968, 0.4551, 0.5315, 0.4542, 0.5802, 0.2963, 0.6242, 0.296, 0.6249, 0.3129, 0.571, 0.3146, 0.4968, 0.4703, 0.4594, 0.4686, 0.4598, 0.451, 0.4968, 0.4551, 0.4594, 0.4686, 0.4148, 0.4691, 0.4051, 0.4507, 0.4598, 0.451, 0.624, 0.2781, 0.6609, 0.2768, 0.6614, 0.2935, 0.6242, 0.296, 0.6609, 0.2768, 0.6972, 0.2765, 0.6971, 0.2934, 0.6614, 0.2935, 0.5693, 0.4847, 0.5328, 0.486, 0.5323, 0.4693, 0.5685, 0.4676, 0.4596, 0.4865, 0.4221, 0.4884, 0.4148, 0.4691, 0.4594, 0.4686, 0.4598, 0.451, 0.4051, 0.4507, 0.4343, 0.4257, 0.4634, 0.4344, 0.5676, 0.452, 0.5315, 0.4542, 0.531, 0.439, 0.5601, 0.4371, 0.6624, 0.3083, 0.6971, 0.3093, 0.6967, 0.3244, 0.6633, 0.3261, 0.6249, 0.3129, 0.6624, 0.3083, 0.6633, 0.3261, 0.6288, 0.3294, 0.6971, 0.2934, 0.7341, 0.2942, 0.7334, 0.3111, 0.6971, 0.3093, 0.6242, 0.296, 0.6614, 0.2935, 0.6624, 0.3083, 0.6249, 0.3129, 0.6614, 0.2935, 0.6971, 0.2934, 0.6971, 0.3093, 0.6624, 0.3083, 0.5685, 0.4676, 0.5323, 0.4693, 0.5315, 0.4542, 0.5676, 0.452, 0.6633, 0.3261, 0.6967, 0.3244, 0.6966, 0.3358, 0.6638, 0.3375, 0.6288, 0.3294, 0.6633, 0.3261, 0.6638, 0.3375, 0.6306, 0.341, 0.6967, 0.3244, 0.726, 0.3262, 0.7258, 0.3355, 0.6966, 0.3358, 0.531, 0.439, 0.4977, 0.4374, 0.4988, 0.4262, 0.5314, 0.428, 0.4968, 0.4551, 0.4598, 0.451, 0.4634, 0.4344, 0.4977, 0.4374, 0.571, 0.3146, 0.6249, 0.3129, 0.6288, 0.3294, 0.5999, 0.3385, 0.5315, 0.4542, 0.4968, 0.4551, 0.4977, 0.4374, 0.531, 0.439, 0.6971, 0.3093, 0.7334, 0.3111, 0.726, 0.3262, 0.6967, 0.3244, 0.6966, 0.3358, 0.7258, 0.3355, 0.7282, 0.3454, 0.697, 0.3458, 0.5314, 0.428, 0.4988, 0.4262, 0.4997, 0.4148, 0.5318, 0.4181, 0.6022, 0.3471, 0.6306, 0.341, 0.6321, 0.351, 0.6019, 0.3571, 0.4988, 0.4262, 0.4657, 0.4228, 0.4672, 0.4126, 0.4997, 0.4148, 0.5601, 0.4371, 0.531, 0.439, 0.5314, 0.428, 0.5598, 0.4282, 0.4634, 0.4344, 0.4343, 0.4257, 0.4365, 0.4166, 0.4657, 0.4228, 0.4977, 0.4374, 0.4634, 0.4344, 0.4657, 0.4228, 0.4988, 0.4262, 0.5999, 0.3385, 0.6288, 0.3294, 0.6306, 0.341, 0.6022, 0.3471, 0.6019, 0.3571, 0.6321, 0.351, 0.6839, 0.7329, 0.6672, 0.74, 0.4997, 0.4148, 0.4672, 0.4126, 0.5203, 0.03171, 0.5364, 0.03587, 0.4672, 0.4126, 0.4363, 0.4063, 0.5037, 0.02449, 0.5203, 0.03171, 0.5622, 0.4185, 0.5318, 0.4181, 0.5528, 0.03489, 0.5705, 0.03103, 0.6306, 0.341, 0.6638, 0.3375, 0.6647, 0.3489, 0.6321, 0.351, 0.6638, 0.3375, 0.6966, 0.3358, 0.697, 0.3458, 0.6647, 0.3489, 0.5598, 0.4282, 0.5314, 0.428, 0.5318, 0.4181, 0.5622, 0.4185, 0.4657, 0.4228, 0.4365, 0.4166, 0.4363, 0.4063, 0.4672, 0.4126, 0.5705, 0.03103, 0.5528, 0.03489, 0.5488, 0.01885, 0.5611, 0.01231, 0.7, 0.7288, 0.7165, 0.7299, 0.7124, 0.7459, 0.7014, 0.7438, 0.6839, 0.7329, 0.7, 0.7288, 0.7014, 0.7438, 0.6909, 0.7479, 0.7165, 0.7299, 0.7342, 0.7338, 0.7246, 0.7525, 0.7124, 0.7459, 0.5318, 0.4181, 0.4997, 0.4148, 0.5364, 0.03587, 0.5528, 0.03489, 0.697, 0.3458, 0.7282, 0.3454, 0.7342, 0.7338, 0.7165, 0.7299, 0.6321, 0.351, 0.6647, 0.3489, 0.7, 0.7288, 0.6839, 0.7329, 0.6647, 0.3489, 0.697, 0.3458, 0.7165, 0.7299, 0.7, 0.7288, 0.6909, 0.7479, 0.7014, 0.7438, 0.7033, 0.7645, 0.7124, 0.7459, 0.7246, 0.7525, 0.7033, 0.7645, 0.5488, 0.01885, 0.5378, 0.02089, 0.5398, 0.0002526, 0.6801, 0.7567, 0.6909, 0.7479, 0.7033, 0.7645, 0.5203, 0.03171, 0.5037, 0.02449, 0.5167, 0.007948, 0.5274, 0.01675, 0.5364, 0.03587, 0.5203, 0.03171, 0.5274, 0.01675, 0.5378, 0.02089, 0.6672, 0.74, 0.6839, 0.7329, 0.6909, 0.7479, 0.6801, 0.7567, 0.5528, 0.03489, 0.5364, 0.03587, 0.5378, 0.02089, 0.5488, 0.01885, 0.7014, 0.7438, 0.7124, 0.7459, 0.7033, 0.7645, 0.5611, 0.01231, 0.5488, 0.01885, 0.5398, 0.0002526, 0.5274, 0.01675, 0.5167, 0.007948, 0.5398, 0.0002526, 0.5378, 0.02089, 0.5274, 0.01675, 0.5398, 0.0002526, 0.5013, 0.7609, 0.4768, 0.7614, 0.4743, 0.7151, 0.5014, 0.7142, 0.6083, 0.04511, 0.634, 0.04892, 0.6314, 0.07222, 0.6007, 0.0685, 0.6609, 0.04991, 0.634, 0.04892, 0.6372, 0.002252, 0.6621, 0.003399, 0.7115, 0.00241, 0.7134, 0.04706, 0.6879, 0.04962, 0.6866, 0.003436, 0.6083, 0.04511, 0.6125, 0.0002526, 0.6372, 0.002252, 0.634, 0.04892, 0.6879, 0.04962, 0.6609, 0.04991, 0.6621, 0.003399, 0.6866, 0.003436, 0.4743, 0.7151, 0.4488, 0.7183, 0.4415, 0.6952, 0.4719, 0.6916, 0.5263, 0.7614, 0.5013, 0.7609, 0.5014, 0.7142, 0.5284, 0.7145, 0.5014, 0.7142, 0.4743, 0.7151, 0.4719, 0.6916, 0.5012, 0.6894, 0.4743, 0.7151, 0.4768, 0.7614, 0.4517, 0.7631, 0.4488, 0.7183, 0.5263, 0.7614, 0.5284, 0.7145, 0.5543, 0.7177, 0.5511, 0.7628, 0.5543, 0.7177, 0.5284, 0.7145, 0.5305, 0.6911, 0.5613, 0.6941, 0.5305, 0.6911, 0.5012, 0.6894, 0.4996, 0.6204, 0.5321, 0.6204, 0.6007, 0.0685, 0.6314, 0.07222, 0.628, 0.1426, 0.5958, 0.1404, 0.5012, 0.6894, 0.4719, 0.6916, 0.4673, 0.6219, 0.4996, 0.6204, 0.4719, 0.6916, 0.4415, 0.6952, 0.4358, 0.6247, 0.4673, 0.6219, 0.5284, 0.7145, 0.5014, 0.7142, 0.5012, 0.6894, 0.5305, 0.6911, 0.634, 0.04892, 0.6609, 0.04991, 0.6605, 0.07455, 0.6314, 0.07222, 0.6879, 0.04962, 0.7134, 0.04706, 0.7201, 0.07029, 0.6897, 0.07309, 0.6609, 0.04991, 0.6879, 0.04962, 0.6897, 0.07309, 0.6605, 0.07455, 0.4996, 0.6204, 0.4673, 0.6219, 0.4623, 0.555, 0.4982, 0.5534, 0.4673, 0.6219, 0.4358, 0.6247, 0.4256, 0.5577, 0.4623, 0.555, 0.5644, 0.6218, 0.5321, 0.6204, 0.534, 0.5534, 0.5705, 0.5539, 0.6605, 0.1434, 0.6926, 0.1427, 0.696, 0.2093, 0.6603, 0.2102, 0.6897, 0.07309, 0.7201, 0.07029, 0.7241, 0.1406, 0.6926, 0.1427, 0.6314, 0.07222, 0.6605, 0.07455, 0.6605, 0.1434, 0.628, 0.1426, 0.6605, 0.07455, 0.6897, 0.07309, 0.6926, 0.1427, 0.6605, 0.1434, 0.5613, 0.6941, 0.5305, 0.6911, 0.5321, 0.6204, 0.5644, 0.6218, 0.5705, 0.5539, 0.534, 0.5534, 0.5328, 0.486, 0.5693, 0.4847, 0.6603, 0.2102, 0.696, 0.2093, 0.6972, 0.2765, 0.6609, 0.2768, 0.6246, 0.2095, 0.6603, 0.2102, 0.6609, 0.2768, 0.624, 0.2781, 0.696, 0.2093, 0.7327, 0.2075, 0.7342, 0.2767, 0.6972, 0.2765, 0.5958, 0.1404, 0.628, 0.1426, 0.6246, 0.2095, 0.5879, 0.2079, 0.5321, 0.6204, 0.4996, 0.6204, 0.4982, 0.5534, 0.534, 0.5534, 0.6926, 0.1427, 0.7241, 0.1406, 0.7327, 0.2075, 0.696, 0.2093, 0.628, 0.1426, 0.6605, 0.1434, 0.6603, 0.2102, 0.6246, 0.2095, 0.6972, 0.2765, 0.7342, 0.2767, 0.7341, 0.2942, 0.6971, 0.2934, 0.5328, 0.486, 0.4968, 0.4869, 0.4968, 0.4703, 0.5323, 0.4693, 0.5867, 0.2772, 0.624, 0.2781, 0.6242, 0.296, 0.5802, 0.2963, 0.4968, 0.4869, 0.4596, 0.4865, 0.4594, 0.4686, 0.4968, 0.4703, 0.4623, 0.555, 0.4256, 0.5577, 0.4221, 0.4884, 0.4596, 0.4865, 0.4982, 0.5534, 0.4623, 0.555, 0.4596, 0.4865, 0.4968, 0.4869, 0.5879, 0.2079, 0.6246, 0.2095, 0.624, 0.2781, 0.5867, 0.2772, 0.534, 0.5534, 0.4982, 0.5534, 0.4968, 0.4869, 0.5328, 0.486, 0.5323, 0.4693, 0.4968, 0.4703, 0.4968, 0.4551, 0.5315, 0.4542, 0.5802, 0.2963, 0.6242, 0.296, 0.6249, 0.3129, 0.571, 0.3146, 0.4968, 0.4703, 0.4594, 0.4686, 0.4598, 0.451, 0.4968, 0.4551, 0.4594, 0.4686, 0.4148, 0.4691, 0.4051, 0.4507, 0.4598, 0.451, 0.624, 0.2781, 0.6609, 0.2768, 0.6614, 0.2935, 0.6242, 0.296, 0.6609, 0.2768, 0.6972, 0.2765, 0.6971, 0.2934, 0.6614, 0.2935, 0.5693, 0.4847, 0.5328, 0.486, 0.5323, 0.4693, 0.5685, 0.4676, 0.4596, 0.4865, 0.4221, 0.4884, 0.4148, 0.4691, 0.4594, 0.4686, 0.4598, 0.451, 0.4051, 0.4507, 0.4343, 0.4257, 0.4634, 0.4344, 0.5676, 0.452, 0.5315, 0.4542, 0.531, 0.439, 0.5601, 0.4371, 0.6624, 0.3083, 0.6971, 0.3093, 0.6967, 0.3244, 0.6633, 0.3261, 0.6249, 0.3129, 0.6624, 0.3083, 0.6633, 0.3261, 0.6288, 0.3294, 0.6971, 0.2934, 0.7341, 0.2942, 0.7334, 0.3111, 0.6971, 0.3093, 0.6242, 0.296, 0.6614, 0.2935, 0.6624, 0.3083, 0.6249, 0.3129, 0.6614, 0.2935, 0.6971, 0.2934, 0.6971, 0.3093, 0.6624, 0.3083, 0.5685, 0.4676, 0.5323, 0.4693, 0.5315, 0.4542, 0.5676, 0.452, 0.6633, 0.3261, 0.6967, 0.3244, 0.6966, 0.3358, 0.6638, 0.3375, 0.6288, 0.3294, 0.6633, 0.3261, 0.6638, 0.3375, 0.6306, 0.341, 0.6967, 0.3244, 0.726, 0.3262, 0.7258, 0.3355, 0.6966, 0.3358, 0.531, 0.439, 0.4977, 0.4374, 0.4988, 0.4262, 0.5314, 0.428, 0.4968, 0.4551, 0.4598, 0.451, 0.4634, 0.4344, 0.4977, 0.4374, 0.571, 0.3146, 0.6249, 0.3129, 0.6288, 0.3294, 0.5999, 0.3385, 0.5315, 0.4542, 0.4968, 0.4551, 0.4977, 0.4374, 0.531, 0.439, 0.6971, 0.3093, 0.7334, 0.3111, 0.726, 0.3262, 0.6967, 0.3244, 0.6966, 0.3358, 0.7258, 0.3355, 0.7282, 0.3454, 0.697, 0.3458, 0.5314, 0.428, 0.4988, 0.4262, 0.4997, 0.4148, 0.5318, 0.4181, 0.6022, 0.3471, 0.6306, 0.341, 0.6321, 0.351, 0.6019, 0.3571, 0.4988, 0.4262, 0.4657, 0.4228, 0.4672, 0.4126, 0.4997, 0.4148, 0.5601, 0.4371, 0.531, 0.439, 0.5314, 0.428, 0.5598, 0.4282, 0.4634, 0.4344, 0.4343, 0.4257, 0.4365, 0.4166, 0.4657, 0.4228, 0.4977, 0.4374, 0.4634, 0.4344, 0.4657, 0.4228, 0.4988, 0.4262, 0.5999, 0.3385, 0.6288, 0.3294, 0.6306, 0.341, 0.6022, 0.3471, 0.6019, 0.3571, 0.6321, 0.351, 0.6839, 0.7329, 0.6672, 0.74, 0.4997, 0.4148, 0.4672, 0.4126, 0.5203, 0.03171, 0.5364, 0.03587, 0.4672, 0.4126, 0.4363, 0.4063, 0.5037, 0.02449, 0.5203, 0.03171, 0.5622, 0.4185, 0.5318, 0.4181, 0.5528, 0.03489, 0.5705, 0.03103, 0.6306, 0.341, 0.6638, 0.3375, 0.6647, 0.3489, 0.6321, 0.351, 0.6638, 0.3375, 0.6966, 0.3358, 0.697, 0.3458, 0.6647, 0.3489, 0.5598, 0.4282, 0.5314, 0.428, 0.5318, 0.4181, 0.5622, 0.4185, 0.4657, 0.4228, 0.4365, 0.4166, 0.4363, 0.4063, 0.4672, 0.4126, 0.5705, 0.03103, 0.5528, 0.03489, 0.5488, 0.01885, 0.5611, 0.01231, 0.7, 0.7288, 0.7165, 0.7299, 0.7124, 0.7459, 0.7014, 0.7438, 0.6839, 0.7329, 0.7, 0.7288, 0.7014, 0.7438, 0.6909, 0.7479, 0.7165, 0.7299, 0.7342, 0.7338, 0.7246, 0.7525, 0.7124, 0.7459, 0.5318, 0.4181, 0.4997, 0.4148, 0.5364, 0.03587, 0.5528, 0.03489, 0.697, 0.3458, 0.7282, 0.3454, 0.7342, 0.7338, 0.7165, 0.7299, 0.6321, 0.351, 0.6647, 0.3489, 0.7, 0.7288, 0.6839, 0.7329, 0.6647, 0.3489, 0.697, 0.3458, 0.7165, 0.7299, 0.7, 0.7288, 0.6909, 0.7479, 0.7014, 0.7438, 0.7033, 0.7645, 0.7124, 0.7459, 0.7246, 0.7525, 0.7033, 0.7645, 0.5488, 0.01885, 0.5378, 0.02089, 0.5398, 0.0002526, 0.6801, 0.7567, 0.6909, 0.7479, 0.7033, 0.7645, 0.5203, 0.03171, 0.5037, 0.02449, 0.5167, 0.007948, 0.5274, 0.01675, 0.5364, 0.03587, 0.5203, 0.03171, 0.5274, 0.01675, 0.5378, 0.02089, 0.6672, 0.74, 0.6839, 0.7329, 0.6909, 0.7479, 0.6801, 0.7567, 0.5528, 0.03489, 0.5364, 0.03587, 0.5378, 0.02089, 0.5488, 0.01885, 0.7014, 0.7438, 0.7124, 0.7459, 0.7033, 0.7645, 0.5611, 0.01231, 0.5488, 0.01885, 0.5398, 0.0002526, 0.5274, 0.01675, 0.5167, 0.007948, 0.5398, 0.0002526, 0.5378, 0.02089, 0.5274, 0.01675, 0.5398, 0.0002526])
me_cube.materials.append(mat_material)
me_cube.use_remesh_preserve_volume = False
me_cube.use_remesh_preserve_attributes = False
me_cube.use_mirror_vertex_groups = False
me_cube.update()
arm_armature = bpy.data.armatures.new('Armature')  # bones are not reproduced

# ---- objects
ob_crabby = bpy.data.objects.new('Crabby', me_cube)
ob_arm_crabby = bpy.data.objects.new('ARM_CRABBY', arm_armature)

# ---- transforms, parenting, visibility, modifiers, constraints
ob_crabby.parent = ob_arm_crabby
ob_crabby.location = (0.0, 0.0, 0.0)
ob_crabby.lock_rotations_4d = False
ob_crabby.empty_display_type = 'ARROWS'
ob_crabby.lineart.crease_threshold = 0.0
_vg = ob_crabby.vertex_groups.new(name='root')
for _i, _w in zip([59, 60, 68, 70, 72, 73, 74, 75, 87, 92, 93, 95, 102, 103, 104, 105, 107, 108, 109, 112, 113], [0.3102, 0.1527, 0.0188, 0.1346, 0.0142, 0.03259, 0.6208, 0.7811, 0.0061, 0.07039, 0.2586, 0.0537, 0.7654, 0.9715, 0.1794, 0.06661, 0.7605, 0.9378, 0.001901, 0.256, 0.09775]): _vg.add([_i], _w, 'REPLACE')
_vg = ob_crabby.vertex_groups.new(name='thorax')
for _i, _w in zip([1, 4, 20, 21, 27, 46, 50, 51, 52, 53, 55, 59, 60, 66, 67, 68, 69, 70, 71, 73, 74, 75, 76, 77, 78, 79, 80, 81, 82, 83, 84, 85, 86, 87, 88, 89, 90, 91, 92, 93, 96, 97, 98, 99, 100, 101, 102, 104, 105, 106, 107, 109, 110, 111, 112, 113], [0.0143, 0.05459, 0.01203, 0.0513, 0.005454, 7.737e-05, 0.04351, 0.1878, 0.3301, 0.1543, 0.1968, 0.01258, 0.07981, 0.0628, 0.1058, 0.3697, 0.1765, 0.03966, 0.3091, 0.006525, 0.00684, 0.02382, 0.1023, 0.1537, 0.1444, 0.163, 0.1169, 0.2737, 0.2676, 0.311, 0.5441, 0.5925, 0.299, 0.2407, 0.444, 0.4084, 0.4414, 0.4552, 0.5195, 0.1793, 0.125, 0.05951, 0.01665, 0.2493, 0.2508, 0.4875, 0.07224, 0.604, 0.5367, 0.2806, 0.02092, 0.2628, 0.2241, 0.2909, 0.5642, 0.5526]): _vg.add([_i], _w, 'REPLACE')
_vg = ob_crabby.vertex_groups.new(name='hindhip_L')
for _i, _w in zip([51, 52, 53, 55, 60, 66, 67, 68, 69, 71, 76, 77, 78, 79, 80, 81, 82, 83, 84, 85, 86, 87, 88, 89, 90, 91, 92, 96, 97, 98, 99, 100, 101, 104, 105, 106, 109, 110, 111, 112, 113, 335, 336, 337, 338, 339, 340, 341, 342, 343, 344, 345, 346, 347, 348, 349, 350], [0.0359, 0.4237, 0.05758, 0.05313, 0.01381, 0.003621, 0.8413, 0.3983, 0.07372, 0.4353, 0.827, 0.7181, 0.7471, 0.7391, 0.8112, 0.488, 0.4838, 0.5241, 0.2811, 0.1974, 0.5138, 0.6542, 0.1165, 0.1768, 0.09522, 0.2054, 0.2221, 0.765, 0.8966, 0.947, 0.5141, 0.6037, 0.2183, 0.1352, 0.3258, 0.4849, 0.6152, 0.6334, 0.4515, 0.1201, 0.2524, 0.8148, 0.8139, 0.8106, 0.8096, 0.09196, 0.09311, 0.09454, 0.09458, 0.8099, 0.8041, 0.09745, 0.09473, 0.8075, 0.8065, 0.09616, 0.09708]): _vg.add([_i], _w, 'REPLACE')
_vg = ob_crabby.vertex_groups.new(name='hindfemur_L')
for _i, _w in zip([335, 336, 337, 338, 339, 340, 341, 342, 343, 344, 345, 346, 347, 348, 349, 350, 351, 352, 353, 354, 355, 356, 357, 358, 359, 360, 361, 362, 363, 364, 365, 366, 367, 368, 369, 370, 371, 372, 373, 374, 375, 376, 377, 378, 379, 380, 381, 382, 383, 384, 385, 386, 387, 388, 389, 390, 391, 392, 393, 394, 395, 396, 397, 398, 399, 400, 401, 402, 403, 404, 405, 406, 407, 408, 409, 410, 411, 412, 413, 414, 415, 417, 418, 419, 420, 421, 422, 423], [0.1852, 0.1861, 0.1894, 0.1904, 0.908, 0.9069, 0.9055, 0.9054, 0.1901, 0.1959, 0.9025, 0.9053, 0.1925, 0.1935, 0.9038, 0.9029, 0.9978, 0.9764, 0.9774, 0.9771, 0.9767, 0.978, 0.9776, 0.9783, 0.9773, 0.9945, 0.998, 0.998, 0.9977, 0.998, 0.998, 0.9981, 0.9979, 0.9512, 0.9953, 0.9952, 0.9913, 0.994, 0.9949, 0.9955, 0.9937, 0.8842, 0.9561, 0.9552, 0.9033, 0.9459, 0.9538, 0.9576, 0.9437, 0.7767, 0.8905, 0.8894, 0.6992, 0.8785, 0.889, 0.8933, 0.8686, 0.5839, 0.7805, 0.7812, 0.7095, 0.7776, 0.783, 0.7843, 0.7755, 0.2667, 0.5862, 0.5874, 0.6084, 0.6125, 0.5917, 0.5904, 0.5863, 0.05247, 0.2654, 0.2665, 0.2759, 0.2748, 0.268, 0.2653, 0.2666, 0.04917, 0.05142, 0.05322, 0.05007, 0.05129, 0.04704, 0.05029]): _vg.add([_i], _w, 'REPLACE')
_vg = ob_crabby.vertex_groups.new(name='hindtibia_L')
for _i, _w in zip([368, 376, 377, 378, 379, 380, 381, 382, 383, 384, 385, 386, 387, 388, 389, 390, 391, 392, 393, 394, 395, 396, 397, 398, 399, 400, 401, 402, 403, 404, 405, 406, 407, 408, 409, 410, 411, 412, 413, 414, 415, 416, 417, 418, 419, 420, 421, 422, 423, 424, 425, 426, 427, 428, 429, 430, 431, 432, 433, 434, 435, 436, 437, 438, 439], [0.04758, 0.1158, 0.03786, 0.03953, 0.09665, 0.05412, 0.04246, 0.03466, 0.05631, 0.2233, 0.1095, 0.1106, 0.3008, 0.1215, 0.111, 0.1067, 0.1314, 0.4161, 0.2195, 0.2188, 0.2905, 0.2223, 0.217, 0.2157, 0.2244, 0.7333, 0.4138, 0.4126, 0.3916, 0.3875, 0.4083, 0.4096, 0.4137, 0.9475, 0.7346, 0.7335, 0.7241, 0.7252, 0.7319, 0.7347, 0.7334, 0.9999, 0.9504, 0.9486, 0.9468, 0.9499, 0.9487, 0.9515, 0.9497, 1.0, 0.9999, 0.9999, 0.9999, 0.9999, 0.9999, 0.9999, 0.9999, 1.0, 1.0, 1.0, 1.0, 1.0, 1.0, 1.0, 1.0]): _vg.add([_i], _w, 'REPLACE')
_vg = ob_crabby.vertex_groups.new(name='hindhip_R')
for _i, _w in zip([52, 68, 71, 76, 77, 78, 80, 81, 82, 85, 96, 97, 99, 105, 106, 109, 110, 111, 112, 113, 440, 441, 442, 443, 444, 445, 446, 447, 448, 449, 450, 451, 452, 453, 454, 455], [0.2194, 0.1879, 0.2385, 0.05632, 0.1182, 0.08708, 0.02708, 0.22, 0.2418, 0.008427, 0.102, 0.01697, 0.2303, 0.03014, 0.2198, 0.08261, 0.1182, 0.2466, 0.001421, 0.07606, 0.8106, 0.8095, 0.815, 0.8138, 0.0941, 0.09503, 0.0926, 0.09245, 0.8041, 0.81, 0.09473, 0.09745, 0.8079, 0.8061, 0.09642, 0.09682]): _vg.add([_i], _w, 'REPLACE')
_vg = ob_crabby.vertex_groups.new(name='hindfemur_R')
for _i, _w in zip([440, 441, 442, 443, 444, 445, 446, 447, 448, 449, 450, 451, 452, 453, 454, 455, 456, 457, 458, 459, 460, 461, 462, 463, 464, 465, 466, 467, 468, 469, 470, 471, 472, 473, 474, 475, 476, 477, 478, 479, 480, 481, 482, 483, 484, 485, 486, 487, 488, 489, 490, 491, 492, 493, 494, 495, 496, 497, 498, 499, 500, 501, 502, 503, 504, 505, 506, 507, 508, 509, 510, 511, 512, 513, 514, 515, 516, 517, 518, 519, 520, 522, 523, 524, 525, 526, 527, 528], [0.1894, 0.1905, 0.185, 0.1862, 0.9059, 0.905, 0.9074, 0.9075, 0.1959, 0.19, 0.9053, 0.9025, 0.1921, 0.1939, 0.9036, 0.9032, 0.998, 0.9776, 0.9782, 0.977, 0.9768, 0.9772, 0.9764, 0.9775, 0.9781, 0.9948, 0.9981, 0.998, 0.9977, 0.9979, 0.9978, 0.998, 0.998, 0.9533, 0.9955, 0.9952, 0.9913, 0.9938, 0.9945, 0.9953, 0.994, 0.8876, 0.9575, 0.9552, 0.9033, 0.9443, 0.9517, 0.9562, 0.9453, 0.7813, 0.893, 0.8894, 0.699, 0.8759, 0.8856, 0.8908, 0.8712, 0.5888, 0.7839, 0.7812, 0.7094, 0.7743, 0.7784, 0.7809, 0.7788, 0.2662, 0.5898, 0.5873, 0.6083, 0.609, 0.5869, 0.5866, 0.59, 0.05085, 0.265, 0.2665, 0.2759, 0.2754, 0.2686, 0.2657, 0.2662, 0.04678, 0.05142, 0.05323, 0.0513, 0.05294, 0.04944, 0.04818]): _vg.add([_i], _w, 'REPLACE')
_vg = ob_crabby.vertex_groups.new(name='hindtibia_R')
for _i, _w in zip([473, 481, 482, 483, 484, 485, 486, 487, 488, 489, 490, 491, 492, 493, 494, 495, 496, 497, 498, 499, 500, 501, 502, 503, 504, 505, 506, 507, 508, 509, 510, 511, 512, 513, 514, 515, 516, 517, 518, 519, 520, 521, 522, 523, 524, 525, 526, 527, 528, 529, 530, 531, 532, 533, 534, 535, 536, 537, 538, 539, 540, 541, 542, 543, 544], [0.04343, 0.1123, 0.03496, 0.03953, 0.09669, 0.05573, 0.04659, 0.03756, 0.05472, 0.2187, 0.107, 0.1106, 0.3009, 0.1241, 0.1144, 0.1092, 0.1288, 0.4112, 0.2161, 0.2188, 0.2906, 0.2257, 0.2216, 0.2191, 0.2212, 0.7338, 0.4102, 0.4127, 0.3917, 0.391, 0.4131, 0.4134, 0.41, 0.9492, 0.735, 0.7335, 0.7241, 0.7246, 0.7314, 0.7342, 0.7338, 0.9999, 0.9516, 0.9486, 0.9468, 0.9487, 0.9471, 0.9503, 0.9509, 1.0, 0.9999, 0.9999, 0.9999, 0.9999, 0.9999, 0.9999, 0.9999, 1.0, 1.0, 1.0, 1.0, 1.0, 1.0, 1.0, 1.0]): _vg.add([_i], _w, 'REPLACE')
_vg = ob_crabby.vertex_groups.new(name='fronthip_L')
for _i, _w in zip([11, 20, 49, 50, 53, 54, 55, 56, 57, 58, 59, 60, 63, 64, 65, 66, 69, 70, 72, 73, 74, 75, 79, 83, 86, 87, 88, 89, 91, 92, 93, 94, 95, 100, 101, 102, 104, 105, 107, 108, 112, 230, 231, 232, 233, 234, 235, 236, 237, 238, 239, 240, 241, 242, 243, 244, 245], [0.01888, 0.00689, 0.1878, 0.2157, 0.06731, 0.03333, 0.009846, 0.1141, 0.01556, 0.05479, 0.6241, 0.7266, 0.04615, 0.01295, 0.5681, 0.6381, 0.262, 0.6749, 0.2741, 0.0974, 0.3087, 0.1288, 0.01778, 0.0314, 0.08158, 0.05371, 0.02412, 0.09959, 0.1663, 0.1647, 0.2931, 0.9695, 0.8566, 0.08105, 0.2056, 0.1381, 0.06088, 0.004452, 0.1821, 0.02594, 0.01237, 0.8127, 0.8117, 0.8128, 0.8117, 0.09303, 0.09407, 0.09357, 0.09351, 0.807, 0.8071, 0.0961, 0.0961, 0.8078, 0.8064, 0.09628, 0.09694]): _vg.add([_i], _w, 'REPLACE')
_vg = ob_crabby.vertex_groups.new(name='frontfemur_L')
for _i, _w in zip([230, 231, 232, 233, 234, 235, 236, 237, 238, 239, 240, 241, 242, 243, 244, 245, 246, 247, 248, 249, 250, 251, 252, 253, 254, 255, 256, 257, 258, 259, 260, 261, 262, 263, 264, 265, 266, 267, 268, 269, 270, 271, 272, 273, 274, 275, 276, 277, 278, 279, 280, 281, 282, 283, 284, 285, 286, 287, 288, 289, 290, 291, 292, 293, 294, 295, 296, 297, 298, 299, 300, 301, 302, 303, 304, 305, 306, 307, 308, 309, 310, 312, 313, 314, 315, 316, 317, 318], [0.1873, 0.1883, 0.1872, 0.1883, 0.907, 0.9059, 0.9064, 0.9065, 0.193, 0.1929, 0.9039, 0.9039, 0.1922, 0.1936, 0.9037, 0.903, 0.9979, 0.977, 0.9778, 0.977, 0.9767, 0.9776, 0.977, 0.9779, 0.9777, 0.9947, 0.9981, 0.998, 0.9977, 0.9979, 0.9979, 0.9981, 0.9979, 0.9522, 0.9954, 0.9952, 0.9913, 0.9939, 0.9947, 0.9954, 0.9939, 0.8859, 0.9568, 0.9552, 0.9033, 0.9451, 0.9527, 0.9569, 0.9445, 0.7789, 0.8918, 0.8894, 0.6991, 0.8772, 0.8872, 0.892, 0.8699, 0.5862, 0.7822, 0.7812, 0.7094, 0.7759, 0.7806, 0.7826, 0.7772, 0.2664, 0.5879, 0.5873, 0.6083, 0.6107, 0.5892, 0.5884, 0.588, 0.05165, 0.2652, 0.2665, 0.2759, 0.2751, 0.2683, 0.2655, 0.2664, 0.04795, 0.05141, 0.05321, 0.05067, 0.0521, 0.04822, 0.04935]): _vg.add([_i], _w, 'REPLACE')
_vg = ob_crabby.vertex_groups.new(name='fronttibia_L')
for _i, _w in zip([263, 271, 272, 273, 274, 275, 276, 277, 278, 279, 280, 281, 282, 283, 284, 285, 286, 287, 288, 289, 290, 291, 292, 293, 294, 295, 296, 297, 298, 299, 300, 301, 302, 303, 304, 305, 306, 307, 308, 309, 310, 311, 312, 313, 314, 315, 316, 317, 318, 319, 320, 321, 322, 323, 324, 325, 326, 327, 328, 329, 330, 331, 332, 333, 334], [0.04551, 0.1141, 0.03641, 0.03952, 0.09668, 0.05493, 0.04453, 0.03611, 0.05551, 0.2211, 0.1082, 0.1106, 0.3009, 0.1228, 0.1127, 0.108, 0.1301, 0.4138, 0.2178, 0.2188, 0.2906, 0.2241, 0.2194, 0.2174, 0.2228, 0.7336, 0.4121, 0.4127, 0.3917, 0.3893, 0.4108, 0.4116, 0.412, 0.9483, 0.7348, 0.7335, 0.7241, 0.7249, 0.7317, 0.7345, 0.7336, 0.9999, 0.951, 0.9486, 0.9468, 0.9493, 0.9479, 0.9509, 0.9503, 1.0, 0.9999, 0.9999, 0.9999, 0.9999, 0.9999, 0.9999, 0.9999, 1.0, 1.0, 1.0, 1.0, 1.0, 1.0, 1.0, 1.0]): _vg.add([_i], _w, 'REPLACE')
_vg = ob_crabby.vertex_groups.new(name='lowerspine')
for _i, _w in zip([1, 3, 4, 9, 11, 15, 16, 18, 20, 21, 26, 27, 31, 34, 42, 46, 49, 50, 51, 53, 54, 55, 56, 57, 58, 61, 62, 63, 64, 65, 66, 69, 70, 72, 73, 79, 83, 84, 85, 86, 88, 89, 90, 91, 93, 95, 100, 101], [0.1095, 0.06828, 0.1541, 0.09049, 0.09387, 0.05658, 0.02625, 0.09267, 0.1234, 0.147, 0.001515, 0.07871, 0.003399, 0.03981, 0.03818, 0.07279, 0.5183, 0.4742, 0.5376, 0.4817, 0.7291, 0.4977, 0.6198, 0.08505, 0.1397, 0.1946, 0.1212, 0.2416, 0.1507, 0.2932, 0.1916, 0.3539, 0.09078, 0.5845, 0.7524, 0.01561, 0.07811, 0.09515, 0.117, 0.06297, 0.2757, 0.2149, 0.3081, 0.1143, 0.08349, 0.05156, 0.01364, 0.04317]): _vg.add([_i], _w, 'REPLACE')
_vg = ob_crabby.vertex_groups.new(name='midspine')
for _i, _w in zip([1, 3, 4, 5, 6, 7, 9, 10, 11, 12, 14, 15, 16, 18, 19, 20, 21, 26, 27, 28, 33, 34, 35, 37, 41, 42, 46, 47, 49, 50, 51, 53, 54, 55, 56, 57, 58, 61, 62, 63, 64, 65, 69, 72, 73, 88, 89, 90], [0.1261, 0.09444, 0.5208, 0.0181, 0.007047, 0.02642, 0.6409, 0.04639, 0.039, 0.2407, 0.2536, 0.07265, 0.05912, 0.2203, 0.001738, 0.07363, 0.3522, 0.1031, 0.4472, 0.1001, 0.08727, 0.5245, 0.0914, 0.001758, 0.03558, 0.1668, 0.2141, 0.05122, 0.07857, 0.0325, 0.1276, 0.06491, 0.1633, 0.09687, 0.1422, 0.08557, 0.11, 0.6696, 0.6712, 0.3686, 0.2841, 0.005683, 0.01852, 0.02924, 0.02785, 0.05212, 0.007235, 0.06875]): _vg.add([_i], _w, 'REPLACE')
_vg = ob_crabby.vertex_groups.new(name='chest_L')
for _i, _w in zip([0, 1, 2, 3, 4, 5, 6, 7, 8, 9, 10, 11, 12, 14, 15, 16, 17, 18, 19, 20, 21, 22, 23, 24, 25, 26, 27, 28, 29, 30, 31, 32, 33, 34, 35, 36, 37, 38, 39, 40, 41, 42, 43, 44, 45, 46, 47, 48, 49, 50, 51, 53, 54, 55, 56, 57, 58, 61, 62, 63, 64, 65, 66, 69, 72, 88, 89, 90, 114, 116, 117, 118, 119, 120, 121, 122, 126, 201, 202, 204, 206, 218, 219, 220, 221, 222, 223, 224, 225, 226, 227, 228, 229], [0.6487, 0.5581, 0.6588, 0.6443, 0.1607, 0.6518, 0.6704, 0.1479, 0.5772, 0.1735, 0.201, 0.5932, 0.3085, 0.2938, 0.6062, 0.6562, 0.6076, 0.5663, 0.5293, 0.5406, 0.3314, 0.649, 0.6508, 0.5533, 0.6122, 0.6502, 0.2494, 0.2748, 0.1784, 0.1718, 0.5352, 0.1488, 0.6928, 0.2479, 0.2363, 0.08902, 0.132, 0.1368, 0.1396, 0.1214, 0.6401, 0.6465, 0.1557, 0.2216, 0.2336, 0.5411, 0.6161, 0.1645, 0.1468, 0.1537, 0.05996, 0.13, 0.01437, 0.09192, 0.08165, 0.6168, 0.5577, 0.08276, 0.1349, 0.2814, 0.4527, 0.03354, 0.03837, 0.07133, 0.006075, 0.05016, 0.0467, 0.03126, 0.03748, 0.02245, 0.04068, 0.1073, 0.02991, 0.06475, 0.06561, 0.03325, 0.01952, 0.02094, 0.03871, 0.03237, 0.05038, 0.05608, 0.06104, 0.03582, 0.03822, 0.05103, 0.05126, 0.04507, 0.04104, 0.04605, 0.05074, 0.04756, 0.05]): _vg.add([_i], _w, 'REPLACE')
_vg = ob_crabby.vertex_groups.new(name='shoulder_L')
for _i, _w in zip([0, 1, 2, 3, 5, 6, 8, 11, 13, 15, 16, 17, 18, 19, 20, 21, 22, 23, 24, 25, 26, 29, 30, 31, 32, 33, 38, 41, 42, 43, 44, 45, 46, 47, 48, 49, 50, 53, 57, 58, 63, 64, 114, 115, 116, 117, 118, 119, 120, 121, 122, 124, 125, 126, 127, 128, 129, 130, 132, 133, 134, 135, 136, 137, 138], [0.1433, 0.1088, 0.1358, 0.1265, 0.2175, 0.2173, 0.2165, 0.1793, 0.247, 0.1869, 0.1853, 0.2054, 0.05027, 0.0569, 0.1596, 0.03526, 0.1979, 0.2066, 0.05205, 0.1935, 0.05863, 0.7266, 0.7284, 0.3422, 0.7432, 0.05662, 0.02424, 0.05659, 0.05303, 0.7437, 0.6632, 0.6593, 0.05185, 0.05772, 0.7364, 0.001302, 0.02214, 0.007287, 0.1389, 0.09865, 0.008332, 0.03541, 0.6934, 0.06081, 0.7018, 0.6929, 0.6242, 0.6929, 0.6629, 0.6636, 0.6916, 0.2489, 0.2469, 0.2291, 0.2513, 0.2424, 0.2427, 0.251, 0.06093, 0.06079, 0.05825, 0.06291, 0.06155, 0.06154, 0.06284]): _vg.add([_i], _w, 'REPLACE')
_vg = ob_crabby.vertex_groups.new(name='bicep_L')
for _i, _w in zip([11, 13, 29, 30, 31, 32, 43, 44, 45, 48, 114, 115, 116, 117, 118, 119, 120, 121, 122, 123, 124, 125, 126, 127, 128, 129, 130, 131, 132, 133, 134, 135, 136, 137, 138, 139, 140, 141, 142, 143, 144, 145, 146, 147, 148, 149, 150, 151, 152, 153, 154, 155, 156, 157, 158, 159, 160, 161, 162, 164, 165, 166, 167, 168, 169, 170, 171, 172, 173, 174, 175, 176, 177], [0.008921, 0.7314, 0.06588, 0.06571, 0.06373, 0.06489, 0.06227, 0.06361, 0.06356, 0.06332, 0.2535, 0.9297, 0.2517, 0.2535, 0.2547, 0.257, 0.2592, 0.2592, 0.2572, 0.9004, 0.7327, 0.7314, 0.7299, 0.7288, 0.727, 0.727, 0.7288, 0.6451, 0.9306, 0.9297, 0.9287, 0.928, 0.9267, 0.9267, 0.928, 0.4146, 0.9016, 0.9004, 0.8992, 0.8993, 0.8977, 0.8977, 0.8993, 0.2241, 0.6463, 0.6451, 0.6439, 0.6468, 0.6452, 0.6453, 0.6468, 0.0766, 0.4138, 0.4146, 0.4154, 0.4193, 0.4203, 0.4203, 0.4193, 0.2226, 0.2241, 0.2256, 0.2259, 0.2278, 0.2278, 0.2259, 0.07547, 0.0766, 0.07773, 0.07824, 0.07978, 0.07978, 0.07823]): _vg.add([_i], _w, 'REPLACE')
_vg = ob_crabby.vertex_groups.new(name='forearm_L')
for _i, _w in zip([123, 131, 139, 140, 141, 142, 143, 144, 145, 146, 147, 148, 149, 150, 151, 152, 153, 154, 155, 156, 157, 158, 159, 160, 161, 162, 163, 164, 165, 166, 167, 168, 169, 170, 171, 172, 173, 174, 175, 176, 177, 178, 179, 180, 181, 182, 183, 184, 185, 186, 187, 188, 189, 190, 191, 192, 193, 194, 195, 196, 197, 198, 199, 200, 203], [0.09652, 0.3537, 0.5846, 0.09541, 0.09653, 0.09763, 0.09743, 0.09893, 0.09894, 0.09744, 0.7755, 0.3525, 0.3536, 0.3548, 0.3519, 0.3534, 0.3534, 0.3519, 0.9232, 0.5854, 0.5846, 0.5838, 0.5799, 0.5788, 0.5788, 0.5799, 0.9972, 0.7769, 0.7754, 0.774, 0.7737, 0.7717, 0.7717, 0.7736, 0.9244, 0.9233, 0.9221, 0.9216, 0.9201, 0.9201, 0.9216, 1.0, 0.997, 0.9972, 0.9969, 0.9969, 0.9969, 0.9968, 0.997, 0.9997, 1.0, 0.9997, 1.0, 0.9997, 0.9997, 0.9997, 0.9997, 1.0, 1.0, 1.0, 1.0, 1.0, 1.0, 1.0, 1.0]): _vg.add([_i], _w, 'REPLACE')
_vg = ob_crabby.vertex_groups.new(name='upperspine')
for _i, _w in zip([0, 2, 4, 5, 6, 7, 8, 9, 10, 12, 14, 17, 19, 21, 22, 23, 24, 25, 26, 27, 28, 32, 33, 34, 35, 36, 37, 38, 39, 40, 41, 42, 46, 47, 201, 202, 204, 205, 206, 207, 208, 209, 210, 211, 212, 213, 214, 215, 216, 217, 218, 219, 220, 221, 222, 223, 224, 225, 226, 227, 228, 229], [0.1288, 0.1298, 0.03463, 0.01924, 0.0152, 0.4931, 0.1389, 0.02566, 0.5265, 0.2387, 0.2431, 0.1195, 0.2787, 0.0006787, 0.07882, 0.07481, 0.2673, 0.1242, 0.09567, 0.09818, 0.4445, 0.01021, 0.08944, 0.08956, 0.466, 0.3508, 0.5368, 0.6332, 0.6245, 0.6614, 0.1785, 0.03835, 0.04645, 0.1871, 0.2117, 0.1997, 0.2026, 0.1279, 0.2099, 0.03805, 0.04578, 0.05452, 0.06103, 0.05159, 0.02048, 0.02937, 0.01829, 0.02854, 0.02356, 0.02183, 0.3591, 0.4013, 0.3431, 0.3625, 0.3571, 0.3625, 0.3507, 0.3452, 0.3503, 0.3537, 0.352, 0.354]): _vg.add([_i], _w, 'REPLACE')
_vg = ob_crabby.vertex_groups.new(name='head')
for _i, _w in zip([0, 2, 7, 8, 10, 14, 17, 19, 24, 25, 28, 35, 36, 37, 38, 39, 40, 41, 47, 201, 202, 204, 205, 206, 207, 208, 209, 210, 211, 212, 213, 214, 215, 216, 217, 218, 219, 220, 221, 222, 223, 224, 225, 226, 227, 228, 229], [0.02639, 0.03066, 0.2815, 0.03139, 0.1692, 0.002981, 0.02186, 0.08596, 0.08762, 0.02384, 0.08535, 0.127, 0.5176, 0.2712, 0.1826, 0.1967, 0.1861, 0.05056, 0.04403, 0.742, 0.7419, 0.7422, 0.842, 0.7185, 0.9454, 0.9407, 0.9311, 0.9188, 0.9334, 0.9559, 0.9505, 0.9568, 0.9482, 0.9522, 0.9542, 0.5638, 0.5184, 0.5985, 0.5791, 0.5737, 0.5689, 0.5849, 0.594, 0.5842, 0.577, 0.5816, 0.578]): _vg.add([_i], _w, 'REPLACE')
_vg = ob_crabby.vertex_groups.new(name='chest_R')
for _i, _w in zip([10, 12, 14, 26, 27, 28, 33, 34, 35], [0.001191, 0.1358, 0.1575, 0.009307, 0.05387, 0.05426, 0.01283, 0.05626, 0.05529]): _vg.add([_i], _w, 'REPLACE')
_vg = ob_crabby.vertex_groups.new(name='shoulder_R')
_vg = ob_crabby.vertex_groups.new(name='bicep_R')
_vg = ob_crabby.vertex_groups.new(name='forearm_R')
_vg = ob_crabby.vertex_groups.new(name='fronthip_R')
for _i, _w in zip([70, 73, 75, 93, 545, 546, 547, 548, 549, 550, 551, 552, 553, 554, 555, 556, 557, 558, 559, 560], [0.03157, 0.0031, 0.01281, 0.178, 0.8127, 0.8117, 0.8128, 0.8117, 0.09303, 0.09407, 0.09357, 0.09351, 0.807, 0.8071, 0.0961, 0.0961, 0.8078, 0.8064, 0.09628, 0.09694]): _vg.add([_i], _w, 'REPLACE')
_vg = ob_crabby.vertex_groups.new(name='frontfemur_R')
for _i, _w in zip([545, 546, 547, 548, 549, 550, 551, 552, 553, 554, 555, 556, 557, 558, 559, 560, 561, 562, 563, 564, 565, 566, 567, 568, 569, 570, 571, 572, 573, 574, 575, 576, 577, 578, 579, 580, 581, 582, 583, 584, 585, 586, 587, 588, 589, 590, 591, 592, 593, 594, 595, 596, 597, 598, 599, 600, 601, 602, 603, 604, 605, 606, 607, 608, 609, 610, 611, 612, 613, 614, 615, 616, 617, 618, 619, 620, 621, 622, 623, 624, 625, 627, 628, 629, 630, 631, 632, 633], [0.1873, 0.1883, 0.1872, 0.1883, 0.907, 0.9059, 0.9064, 0.9065, 0.193, 0.1929, 0.9039, 0.9039, 0.1922, 0.1936, 0.9037, 0.903, 0.9979, 0.977, 0.9778, 0.977, 0.9767, 0.9776, 0.977, 0.9779, 0.9777, 0.9947, 0.9981, 0.998, 0.9977, 0.9979, 0.9979, 0.9981, 0.9979, 0.9522, 0.9954, 0.9952, 0.9913, 0.9939, 0.9947, 0.9954, 0.9939, 0.8859, 0.9568, 0.9552, 0.9033, 0.9451, 0.9527, 0.9569, 0.9445, 0.7789, 0.8918, 0.8894, 0.6991, 0.8772, 0.8872, 0.892, 0.8699, 0.5862, 0.7822, 0.7812, 0.7094, 0.7759, 0.7806, 0.7826, 0.7772, 0.2664, 0.5879, 0.5873, 0.6083, 0.6107, 0.5892, 0.5884, 0.588, 0.05165, 0.2652, 0.2665, 0.2759, 0.2751, 0.2683, 0.2655, 0.2664, 0.04795, 0.05141, 0.05321, 0.05067, 0.0521, 0.04822, 0.04935]): _vg.add([_i], _w, 'REPLACE')
_vg = ob_crabby.vertex_groups.new(name='fronttibia_R')
for _i, _w in zip([578, 586, 587, 588, 589, 590, 591, 592, 593, 594, 595, 596, 597, 598, 599, 600, 601, 602, 603, 604, 605, 606, 607, 608, 609, 610, 611, 612, 613, 614, 615, 616, 617, 618, 619, 620, 621, 622, 623, 624, 625, 626, 627, 628, 629, 630, 631, 632, 633, 634, 635, 636, 637, 638, 639, 640, 641, 642, 643, 644, 645, 646, 647, 648, 649], [0.04551, 0.1141, 0.03641, 0.03952, 0.09668, 0.05493, 0.04453, 0.03611, 0.05551, 0.2211, 0.1082, 0.1106, 0.3009, 0.1228, 0.1127, 0.108, 0.1301, 0.4138, 0.2178, 0.2188, 0.2906, 0.2241, 0.2194, 0.2174, 0.2228, 0.7336, 0.4121, 0.4127, 0.3917, 0.3893, 0.4108, 0.4116, 0.412, 0.9483, 0.7348, 0.7335, 0.7241, 0.7249, 0.7317, 0.7345, 0.7336, 0.9999, 0.951, 0.9486, 0.9468, 0.9493, 0.9479, 0.9509, 0.9503, 1.0, 0.9999, 0.9999, 0.9999, 0.9999, 0.9999, 0.9999, 0.9999, 1.0, 1.0, 1.0, 1.0, 1.0, 1.0, 1.0, 1.0]): _vg.add([_i], _w, 'REPLACE')
_m = ob_crabby.modifiers.new('Mirror', 'MIRROR')
_m = ob_crabby.modifiers.new('Armature', 'ARMATURE')
_m.object = ob_arm_crabby
ob_arm_crabby.location = (0.0, 0.0, 0.0)
ob_arm_crabby.show_in_front = True
ob_arm_crabby.lineart.crease_threshold = 0.0

# ---- collection membership
col_collection.objects.link(ob_crabby)
col_collection.objects.link(ob_arm_crabby)

# ---- scene / render settings (as saved in the file)
scene.frame_start = 1; scene.frame_end = 20; scene.frame_set(17)
scene.render.engine = 'BLENDER_EEVEE_NEXT'
scene.cycles.use_denoising = False
scene.cycles.samples = 128
scene.cycles.sampling_pattern = 'TABULATED_SOBOL'
scene.cycles.use_adaptive_sampling = False
scene.cycles.use_light_tree = False
scene.view_settings.view_transform = 'Filmic'
bpy.context.view_layer.update()

# ---- added for rendering (the .blend has no active camera and no usable light): camera, sun
cam_auto = bpy.data.cameras.new('AutoCamera')
cam_auto.lens = 50.0
cam_auto.sensor_width = 36.0
cam_auto.clip_end = 1000.0
ob_auto_camera = bpy.data.objects.new('AutoCamera', cam_auto)
scene.collection.objects.link(ob_auto_camera)
ob_auto_camera.location = (17.1579, -21.0655, 17.7794)
ob_auto_camera.rotation_euler = (1.09748, -7.21219e-08, 0.694738)
scene.camera = ob_auto_camera
light_auto_sun = bpy.data.lights.new('AutoSun', 'SUN')
light_auto_sun.energy = 3.0
light_auto_sun.angle = 0.0523599
ob_auto_sun = bpy.data.objects.new('AutoSun', light_auto_sun)
scene.collection.objects.link(ob_auto_sun)
ob_auto_sun.rotation_euler = (0.872665, 0.174533, 0.523599)
bpy.context.view_layer.update()
